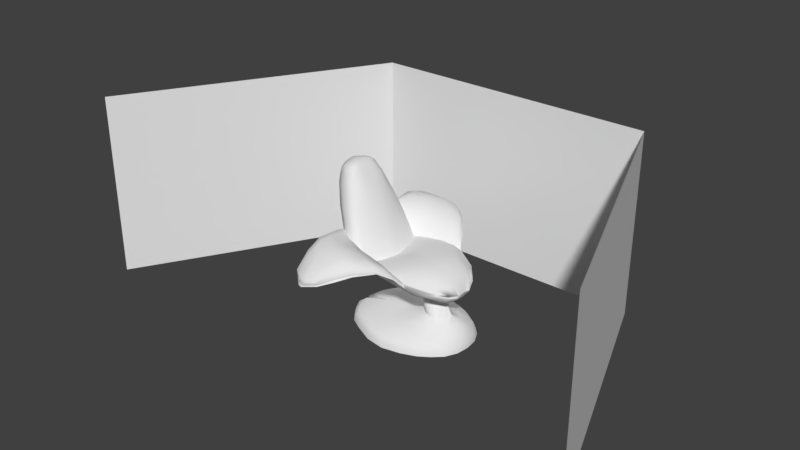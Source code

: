 # Source: Bananenstoel.blend  (saved by Blender 2.79.0; exported with 4.5.12 LTS)
import bpy
from mathutils import Matrix  # noqa: F401  (used for matrix-valued properties, if any)

bpy.ops.wm.read_factory_settings(use_empty=True)
scene = bpy.context.scene
scene.name = 'Scene'

# ---- collections
col_collection_1 = bpy.data.collections.new('Collection 1'); scene.collection.children.link(col_collection_1)

# ---- node groups
ng_auto_smooth = bpy.data.node_groups.new('Auto Smooth', 'GeometryNodeTree')
_s = ng_auto_smooth.interface.new_socket(name='Geometry', in_out='OUTPUT', socket_type='NodeSocketGeometry')
_s = ng_auto_smooth.interface.new_socket(name='Geometry', in_out='INPUT', socket_type='NodeSocketGeometry')
_s = ng_auto_smooth.interface.new_socket(name='Angle', in_out='INPUT', socket_type='NodeSocketFloat')
_s.subtype = 'ANGLE'
_s.min_value = 0.0
_s.max_value = 3.142
ng_auto_smooth.is_modifier = True
_N = ng_auto_smooth.nodes; _L = ng_auto_smooth.links
n0 = _N.new('NodeGroupOutput'); n0.name = 'Group Output'; n0.location = (480, -100)
n1 = _N.new('NodeGroupInput'); n1.name = 'Group Input'; n1.location = (-420, -300)
n2 = _N.new('NodeGroupInput'); n2.name = 'Group Input.001'; n2.location = (-60, -100)
n3 = _N.new('GeometryNodeSetShadeSmooth'); n3.name = 'Set Shade Smooth'; n3.location = (120, -100)
n3.domain = 'EDGE'
n4 = _N.new('GeometryNodeSetShadeSmooth'); n4.name = 'Set Shade Smooth.001'; n4.location = (300, -100)
n5 = _N.new('GeometryNodeInputMeshEdgeAngle'); n5.name = 'Edge Angle'; n5.location = (-420, -220)
n6 = _N.new('GeometryNodeInputEdgeSmooth'); n6.name = 'Is Edge Smooth'; n6.location = (-60, -160)
n7 = _N.new('GeometryNodeInputShadeSmooth'); n7.name = 'Is Face Smooth'; n7.location = (-240, -340)
n8 = _N.new('FunctionNodeBooleanMath'); n8.name = 'Boolean Math'; n8.location = (-60, -220)
n9 = _N.new('FunctionNodeCompare'); n9.name = 'Compare'; n9.location = (-240, -180)
n9.operation = 'LESS_EQUAL'
_L.new(n5.outputs[0], n9.inputs[0])
_L.new(n4.outputs[0], n0.inputs[0])
_L.new(n1.outputs[1], n9.inputs[1])
_L.new(n9.outputs[0], n8.inputs[0])
_L.new(n7.outputs[0], n8.inputs[1])
_L.new(n2.outputs[0], n3.inputs[0])
_L.new(n6.outputs[0], n3.inputs[1])
_L.new(n3.outputs[0], n4.inputs[0])
_L.new(n8.outputs[0], n3.inputs[2])
n0.is_active_output = True

# ---- world
world_world = bpy.data.worlds.new('World'); scene.world = world_world
world_world.color = (0.05088, 0.05088, 0.05088)
world_world.use_sun_shadow = False
world_world.sun_shadow_jitter_overblur = 0.0
world_world.cycles.sampling_method = 'MANUAL'

# ---- meshes
me_cube_003 = bpy.data.meshes.new('Cube.003')
me_cube_003.from_pydata([(-0.4532, -1.455, 1.36), (0.2013, -0.7201, 1.241), (0.1403, -0.8177, 1.324), (-1.172, -0.2455, 1.488), (-1.216, -1.223, 1.42), (-1.169, -0.541, 1.578), (-0.2512, -1.284, 1.443), (-1.209, -0.952, 1.525), (0.00707, -1.011, 1.443), (-0.6466, -1.634, 1.284), (-0.8697, -1.693, 1.233), (-0.9781, -1.652, 1.244), (-1.121, -1.55, 1.256), (-1.187, -1.414, 1.315), (-1.063, -0.4243, 1.591), (0.02467, -0.8474, 1.459), (-1.173, -1.25, 1.54), (-0.4846, -1.447, 1.482), (-1.148, -1.014, 1.674), (-0.8297, -1.685, 1.318), (-1.174, -1.417, 1.378), (-1.117, -1.552, 1.358), (-0.986, -1.64, 1.328), (-1.131, -0.6398, 1.659), (-0.05916, -1.001, 1.546), (-0.4481, -1.475, 1.38), (0.1714, -0.7247, 1.28), (0.1259, -0.8266, 1.351), (-1.173, -0.2412, 1.521), (-1.233, -1.229, 1.44), (-1.186, -0.5373, 1.607), (-0.256, -1.288, 1.474), (-1.185, -0.9382, 1.585), (0.006492, -1.008, 1.483), (-0.6573, -1.65, 1.303), (-0.8587, -1.701, 1.249), (-0.9783, -1.667, 1.26), (-1.121, -1.55, 1.275), (-1.203, -1.409, 1.339), (-0.9907, -0.575, 1.606), (-1.075, -1.322, 1.542), (-1.047, -1.083, 1.679), (-1.012, -0.8267, 1.683), (-0.6639, -0.7974, 1.577), (-0.8792, -1.372, 1.564), (-0.8061, -1.147, 1.673), (-0.7478, -0.982, 1.683), (-0.1822, -0.8531, 1.517), (-0.6506, -1.429, 1.529), (-0.4968, -1.23, 1.64), (-0.2838, -0.9954, 1.614), (-0.3076, -1.264, 1.558), (-0.6643, -1.626, 1.344), (-0.9507, -0.5371, 1.521), (-0.6025, -0.6724, 1.499), (-0.1366, -0.733, 1.435), (0.0232, -0.7424, 1.375), (-1.135, -0.1692, 1.329), (-1.162, -0.129, 1.352), (-0.06596, -0.5892, 1.147), (0.03987, -0.5811, 1.135), (-0.5845, -0.5394, 1.194), (-0.9727, -0.392, 1.26), (-1.106, -0.2018, 1.387), (-1.116, -0.1713, 1.401), (-0.06616, -0.5985, 1.187), (0.05191, -0.6095, 1.175), (-0.5847, -0.5351, 1.21), (-0.9329, -0.3959, 1.28), (0.2009, -0.6516, 1.206), (0.6202, -0.3385, 0.9752), (0.8204, -0.004761, 0.9336), (0.8326, -0.02499, 0.96), (0.5771, -0.4875, 1.098), (0.5633, -0.48, 1.037), (0.2672, -0.3722, 1.311), (0.2566, -0.004761, 1.349), (0.2358, -0.6598, 1.19), (0.5663, -0.004761, 1.273), (0.5207, -0.2696, 1.247), (0.3534, -0.601, 1.159), (0.7396, -0.1774, 0.9671), (0.2473, -0.1502, 1.324), (0.5435, -0.1372, 1.272), (-0.161, -0.5256, 1.275), (0.09085, -0.6707, 1.229), (-0.1421, -0.004761, 1.307), (-0.161, -0.1638, 1.306), (-0.6029, -0.5786, 1.214), (-0.569, -0.004761, 1.121), (-0.6761, -0.1746, 1.109), (0.6877, -0.3591, 1.048), (0.6111, -0.3679, 0.9853), (0.2517, -0.5202, 1.262), (0.4261, -0.4153, 1.201), (-0.129, -0.666, 1.245), (-0.3442, -0.6276, 1.234), (0.7633, -0.002287, 1.127), (0.7112, -0.2607, 1.142), (0.5147, -0.5186, 1.115), (0.7384, -0.1275, 1.139), (0.6176, -0.3886, 1.141), (-0.855, -0.4972, 1.268), (-1.328, -0.2377, 2.474), (-0.5976, -0.5249, 1.17), (-1.156, -0.2085, 2.517), (-0.6367, -0.5507, 1.201), (-1.202, -0.225, 2.518), (-1.3, -0.3136, 2.274), (-1.089, -0.2809, 2.36), (-1.14, -0.3128, 2.343), (-0.8016, -0.4569, 1.64), (-0.8465, -0.5196, 1.624), (-1.027, -0.5396, 1.607), (-1.066, -0.1764, 1.266), (-1.167, -0.1108, 2.582), (-1.274, -0.1016, 2.596), (-1.015, -0.1511, 2.363), (-1.468, -0.08964, 2.5), (-0.4777, -0.1362, 1.155), (-1.476, -0.1252, 2.248), (-1.271, -0.1751, 1.607), (-0.6929, -0.1372, 1.619), (-1.293, -0.2398, 2.5), (-0.6929, -0.5626, 1.233), (-1.188, -0.331, 2.325), (-0.9059, -0.5499, 1.599), (-1.368, -0.09193, 2.569), (-0.9957, -0.4329, 1.272), (-1.168, -0.1582, 2.559), (-1.24, -0.1744, 2.562), (-1.039, -0.216, 2.362), (-0.7378, -0.276, 1.628), (-1.446, -0.1562, 2.481), (-0.5198, -0.3306, 1.162), (-1.43, -0.2402, 2.257), (-1.17, -0.4429, 1.609), (-1.35, -0.1819, 2.546), (-1.492, 0.01187, 2.517), (-0.4719, -0.04078, 1.147), (-1.508, -0.01995, 2.246), (-0.6675, -0.03553, 1.594), (-1.27, -0.05445, 1.607), (-1.085, -0.06087, 1.265), (-1.194, -0.02663, 2.603), (-1.306, -0.006362, 2.61), (-1.008, -0.05565, 2.368), (-1.398, 0.008287, 2.59), (-1.311, -0.2786, 2.37), (-1.126, -0.2426, 2.433), (-1.172, -0.2663, 2.425), (-1.487, -0.1116, 2.371), (-1.09, -0.1324, 2.465), (-1.239, -0.2822, 2.408), (-1.446, -0.1981, 2.365), (-1.103, -0.1869, 2.453), (-1.088, -0.04566, 2.477), (-1.52, -0.009953, 2.376), (-1.17, -0.4425, 1.935), (-0.9322, -0.3811, 2.002), (-0.9843, -0.4318, 1.984), (-1.396, -0.1465, 1.921), (-0.8337, -0.1419, 1.993), (-1.043, -0.4578, 1.96), (-1.318, -0.3505, 1.927), (-0.8706, -0.2507, 1.997), (-0.8166, -0.03473, 1.983), (-1.414, -0.02393, 1.919), (-0.946, -0.4892, 0.01081), (-0.8934, -0.435, 0.1771), (-1.108, -0.2933, -0.001347), (-1.024, -0.232, 0.173), (0.8165, -0.3691, -0.007065), (0.5084, -0.08302, 0.4285), (-0.7373, -0.6075, 0.008272), (-0.4221, -0.7537, -0.0004275), (0.4809, -0.6347, -0.007065), (0.4389, -0.5725, 0.1603), (-0.4087, -0.6888, 0.1665), (-0.7032, -0.5459, 0.1747), (-0.9667, -0.009294, -0.007004), (-0.6548, -0.3805, 0.2258), (-0.3313, -0.4453, 0.2546), (0.4394, -0.1453, 0.4465), (0.5714, -0.4363, -0.007005), (-0.3313, -0.4453, -0.006942), (-0.7077, -0.4453, -0.006942), (-0.9318, -0.4745, 0.09387), (0.7992, -0.3601, 0.07629), (-1.091, -0.2825, 0.08192), (0.4695, -0.6179, 0.07629), (-0.4185, -0.7361, 0.08282), (-0.7281, -0.5909, 0.09138), (-0.09514, -0.8016, -0.005618), (-0.1015, -0.7361, 0.1616), (0.2669, -0.1032, 0.4501), (0.0171, -0.4453, -0.006942), (-0.09687, -0.7839, 0.07772), (0.7013, -0.378, 0.182), (0.3999, -0.4317, 0.2481), (-0.09639, -0.4453, 0.2639), (0.5834, -0.1966, 0.351), (0.4043, -0.2741, 0.3816), (0.159, -0.1854, 0.4006), (0.2655, -0.1263, 0.6373), (0.4039, -0.0727, 0.639), (0.09161, -0.03474, 0.6365), (0.2335, -0.7333, -0.006943), (0.2237, -0.4409, 0.2592), (0.2328, -0.658, 0.1604), (0.2361, -0.4502, -0.00696), (0.2264, -0.7158, 0.07641), (0.3379, -0.138, 0.4523), (0.2854, -0.2874, 0.3866), (0.1975, -0.1136, 0.6369), (0.08719, -0.08134, 0.7194), (-1.25, -0.2168, 1.522), (0.08879, -0.8381, 1.381), (0.2316, -0.1146, 0.4516), (0.3787, -0.1567, 0.4573), (0.5041, -0.08402, 0.4348), (0.3165, -0.1535, 0.4609), (-1.21, -1.223, 1.455), (-0.4892, -1.447, 1.417), (-1.177, -0.9979, 1.582), (-0.8641, -1.692, 1.242), (-1.188, -1.405, 1.332), (-1.114, -1.55, 1.296), (-0.985, -1.638, 1.265), (-1.171, -0.6071, 1.586), (-0.06602, -0.9937, 1.496), (-0.04795, -0.02168, 0.7169), (0.2465, -0.08573, 0.7308), (0.1831, -0.09994, 0.7237), (0.3584, -0.04234, 0.732), (0.5522, -0.1734, 0.805), (0.2583, -0.3223, 0.8827), (-0.4976, -0.1661, 0.9228), (-1.009, -0.3864, 1.224), (-0.4795, -1.213, 1.406), (-0.6847, -1.457, 1.322), (-0.2222, -0.7966, 1.333), (-0.1419, -0.6171, 1.134), (-0.4354, -1.465, 1.335), (-0.572, -0.5953, 1.172), (0.05765, -0.2991, 0.8906), (-0.194, -0.2699, 0.9004), (0.2341, -0.632, 1.108), (-0.6282, -0.776, 1.369), (-1.147, -0.5673, 1.349), (0.156, -0.8115, 1.307), (-1.218, -0.2545, 1.4), (-0.8929, -1.447, 1.302), (-1.18, -1.439, 1.228), (-1.229, -1.231, 1.376), (-1.199, -0.8068, 1.383), (-0.7805, -1.198, 1.431), (-1.227, -0.5112, 1.481), (-0.2313, -1.284, 1.421), (-0.3016, -0.9465, 1.431), (-1.205, -1.116, 1.356), (-0.6774, -0.9276, 1.464), (-1.225, -0.9169, 1.489), (0.01021, -1.011, 1.441), (-0.6326, -1.634, 1.264), (-0.8977, -1.701, 1.193), (-0.9617, -1.684, 1.193), (-1.119, -1.549, 1.213), (-1.2, -1.41, 1.277), (0.5537, -0.4875, 1.026), (-0.3104, -1.259, 1.527), (-0.6669, -1.631, 1.325), (0.5771, -0.4875, 1.098), (-1.226, -0.07327, -0.007065), (-1.069, -0.02433, 0.175), (0.9139, -0.1696, -0.007065), (0.7854, -0.1617, 0.2378), (-0.3313, -0.1953, -0.006942), (0.5877, -0.1908, -0.007005), (-1.208, -0.06873, 0.07629), (0.8966, -0.1651, 0.102), (0.0171, -0.1953, -0.006942), (0.5745, -0.01417, 0.4388), (0.68, -0.1107, 0.339), (0.4545, -0.009012, 0.6466), (0.2361, -0.1977, -0.00696), (0.5746, -0.01467, 0.4445), (0.757, -0.2517, 0.9335), (-0.8511, -0.2934, 1.059), (0.2933, -0.5235, 0.9698), (-0.4272, -0.4725, 1.017), (0.5769, -0.3853, 0.9256), (-0.0369, -0.5017, 0.9893), (0.7151, -0.2195, 0.8485), (0.2758, -0.4229, 0.9263), (0.5983, -0.2645, 0.8418), (0.8253, -0.09853, 0.8977), (0.8366, -0.09853, 0.9702), (-0.6744, -0.2298, 0.9911), (-0.3106, -0.3712, 0.9586), (0.01038, -0.4004, 0.9399), (0.7219, -0.0753, 0.8009), (0.6594, -0.5146, -0.007065), (0.6095, -0.4013, 0.2108), (0.6128, -0.4462, 0.173), (0.703, -0.4151, -0.007035), (0.6467, -0.5004, 0.07629), (0.4739, -0.1142, 0.4375), (0.527, -0.238, 0.3619), (0.3617, -0.1046, 0.6384), (0.4661, -0.1216, 0.4446), (0.7376, -0.1802, -0.007035), (-0.03383, -0.1601, 0.7804), (0.4957, -0.08843, 0.7511), (0.283, -0.1854, 0.7824), (-0.2695, -0.06858, 0.7876), (0.1484, -0.1873, 0.7798), (-1.237, -0.2168, 1.537), (-1.158, -0.6071, 1.601), (-1.177, -0.2168, 1.536), (-1.098, -0.6071, 1.6), (-0.4513, 1.569, 1.36), (0.1957, 0.8253, 1.24), (0.1324, 0.9298, 1.332), (-1.172, 0.3549, 1.488), (-1.218, 1.332, 1.42), (-1.181, 0.604, 1.569), (-0.2476, 1.389, 1.443), (-1.199, 1.014, 1.534), (0.004383, 1.117, 1.448), (-0.6491, 1.745, 1.287), (-0.8697, 1.802, 1.234), (-0.9784, 1.76, 1.242), (-1.121, 1.659, 1.256), (-1.188, 1.519, 1.32), (-1.063, 0.5336, 1.591), (0.02467, 0.9567, 1.459), (-1.173, 1.36, 1.54), (-0.4846, 1.557, 1.482), (-1.148, 1.124, 1.674), (-0.8297, 1.794, 1.318), (-1.174, 1.526, 1.378), (-1.117, 1.661, 1.358), (-0.986, 1.75, 1.328), (-1.131, 0.7492, 1.659), (-0.05916, 1.111, 1.546), (-0.4616, 1.584, 1.376), (0.1714, 0.8341, 1.28), (0.1204, 0.936, 1.351), (-1.173, 0.3506, 1.521), (-1.233, 1.338, 1.44), (-1.205, 0.6101, 1.588), (-0.2525, 1.392, 1.474), (-1.203, 1.02, 1.554), (-0.009882, 1.12, 1.483), (-0.6594, 1.759, 1.303), (-0.8657, 1.805, 1.25), (-0.9786, 1.762, 1.258), (-1.121, 1.66, 1.275), (-1.203, 1.519, 1.339), (-0.9907, 0.6843, 1.606), (-1.075, 1.431, 1.587), (-1.047, 1.193, 1.69), (-1.012, 0.9361, 1.707), (-0.6639, 0.9068, 1.577), (-0.8792, 1.481, 1.564), (-0.8061, 1.257, 1.673), (-0.7478, 1.091, 1.683), (-0.1822, 0.9625, 1.517), (-0.6506, 1.538, 1.529), (-0.4968, 1.34, 1.64), (-0.2838, 1.105, 1.614), (-0.3076, 1.374, 1.558), (-0.6643, 1.735, 1.344), (-0.9507, 0.6465, 1.521), (-0.6025, 0.7818, 1.499), (-0.1366, 0.8423, 1.435), (0.0232, 0.8518, 1.375), (-1.135, 0.2785, 1.329), (-1.162, 0.2384, 1.352), (-0.06596, 0.6986, 1.147), (0.03987, 0.6904, 1.135), (-0.5845, 0.6488, 1.194), (-0.9727, 0.5014, 1.26), (-1.106, 0.3112, 1.387), (-1.116, 0.2807, 1.401), (-0.06616, 0.7079, 1.187), (0.05191, 0.7189, 1.175), (-0.5847, 0.6445, 1.21), (-0.9329, 0.5052, 1.28), (0.2009, 0.7609, 1.206), (0.6202, 0.4479, 0.9752), (0.7804, 0.3611, 1.006), (0.8204, 0.1141, 0.9511), (0.8315, 0.1092, 0.9565), (0.786, 0.05468, 0.9669), (0.5739, 0.5969, 1.1), (0.5633, 0.5671, 1.037), (0.2672, 0.4816, 1.311), (0.2566, 0.1141, 1.349), (0.2568, 0.05468, 1.347), (0.2358, 0.7691, 1.186), (0.5663, 0.1141, 1.273), (0.5786, 0.05468, 1.269), (0.5207, 0.379, 1.247), (0.3534, 0.7083, 1.154), (0.7396, 0.2868, 0.9671), (0.2473, 0.2595, 1.324), (0.5435, 0.2466, 1.272), (-0.161, 0.635, 1.275), (0.09085, 0.7801, 1.229), (-0.1421, 0.1141, 1.307), (-0.1419, 0.05468, 1.301), (-0.161, 0.2731, 1.306), (-0.6029, 0.688, 1.214), (-0.569, 0.1141, 1.121), (-0.569, 0.05468, 1.114), (-0.6761, 0.284, 1.109), (0.685, 0.4713, 1.049), (0.6111, 0.4772, 0.9853), (0.2517, 0.6296, 1.262), (0.4261, 0.5247, 1.201), (-0.129, 0.7753, 1.245), (-0.3442, 0.737, 1.234), (0.7633, 0.1116, 1.127), (0.7701, 0.05468, 1.118), (0.7112, 0.37, 1.142), (0.5771, 0.5969, 1.098), (0.7384, 0.2368, 1.139), (0.6176, 0.498, 1.141), (-0.855, 0.6066, 1.268), (-1.328, 0.347, 2.474), (-0.5976, 0.6342, 1.17), (-1.156, 0.3179, 2.517), (-0.6367, 0.66, 1.201), (-1.202, 0.3344, 2.518), (-1.3, 0.423, 2.274), (-1.089, 0.3902, 2.36), (-1.14, 0.4222, 2.343), (-1.007, 0.05468, 2.372), (-1.103, 0.05468, 1.263), (-1.208, 0.05468, 2.605), (-1.321, 0.05468, 2.61), (-1.496, 0.05468, 2.517), (-0.466, 0.05468, 1.139), (-1.522, 0.05468, 2.247), (-0.8016, 0.5663, 1.64), (-0.8465, 0.629, 1.624), (-0.642, 0.05468, 1.57), (-1.027, 0.649, 1.607), (-1.27, 0.05468, 1.606), (-1.066, 0.2858, 1.266), (-1.167, 0.2202, 2.582), (-1.274, 0.2109, 2.596), (-1.015, 0.2604, 2.363), (-1.468, 0.199, 2.5), (-0.4777, 0.2456, 1.155), (-1.476, 0.2345, 2.248), (-1.271, 0.2844, 1.607), (-0.6929, 0.2466, 1.619), (-1.293, 0.3491, 2.5), (-0.6929, 0.6719, 1.233), (-1.188, 0.4403, 2.325), (-1.416, 0.05468, 2.589), (-0.9059, 0.6593, 1.599), (-1.368, 0.2013, 2.569), (-0.9957, 0.5422, 1.272), (-1.168, 0.2676, 2.559), (-1.24, 0.2838, 2.562), (-1.039, 0.3253, 2.362), (-0.7378, 0.3853, 1.628), (-1.446, 0.2656, 2.481), (-0.5198, 0.4399, 1.162), (-1.43, 0.3496, 2.257), (-1.17, 0.5522, 1.609), (-1.35, 0.2912, 2.546), (-1.492, 0.09749, 2.517), (-0.4719, 0.1501, 1.147), (-1.508, 0.1293, 2.246), (-0.6675, 0.1449, 1.594), (-1.27, 0.1638, 1.607), (-1.085, 0.1702, 1.265), (-1.194, 0.136, 2.603), (-1.306, 0.1157, 2.61), (-1.008, 0.165, 2.368), (-1.398, 0.1011, 2.59), (-1.311, 0.388, 2.37), (-1.126, 0.352, 2.433), (-1.172, 0.3756, 2.425), (-1.529, 0.05468, 2.377), (-1.487, 0.221, 2.371), (-1.09, 0.2418, 2.465), (-1.091, 0.05468, 2.48), (-1.239, 0.3915, 2.408), (-1.446, 0.3074, 2.365), (-1.103, 0.2962, 2.453), (-1.088, 0.155, 2.477), (-1.52, 0.1193, 2.376), (-1.17, 0.5518, 1.935), (-0.9322, 0.4905, 2.002), (-0.9843, 0.5411, 1.984), (-0.8031, 0.05468, 1.973), (-1.422, 0.05468, 1.92), (-1.396, 0.2559, 1.921), (-0.8337, 0.2513, 1.993), (-1.043, 0.5671, 1.96), (-1.318, 0.4599, 1.927), (-0.8706, 0.36, 1.997), (-0.8166, 0.1441, 1.983), (-1.414, 0.1333, 1.919), (-0.946, 0.5985, 0.01081), (-0.8934, 0.5444, 0.1771), (-1.108, 0.4027, -0.001347), (-1.024, 0.3414, 0.173), (-0.7077, 0.05468, 0.2315), (0.8165, 0.4785, -0.007065), (0.9405, 0.05468, -0.007065), (0.6304, 0.05468, 0.4446), (0.5084, 0.1924, 0.4285), (-0.7373, 0.7169, 0.008272), (-0.4221, 0.863, -0.0004275), (0.4809, 0.7441, -0.007065), (0.4389, 0.6819, 0.1603), (-0.4087, 0.7982, 0.1665), (-0.7032, 0.6552, 0.1747), (-0.9667, 0.1187, -0.007004), (-0.3313, 0.05468, 0.2586), (-0.6548, 0.4899, 0.2258), (-0.3313, 0.5547, 0.2546), (0.4394, 0.2547, 0.4465), (0.6039, 0.05468, -0.007005), (-0.3313, 0.05468, -0.006942), (-0.7077, 0.05468, -0.006942), (0.5714, 0.5457, -0.007005), (-0.3313, 0.5547, -0.006942), (-0.7077, 0.5547, -0.006942), (-0.9318, 0.5839, 0.09387), (0.9232, 0.05468, 0.1278), (0.7992, 0.4694, 0.07629), (-1.091, 0.3918, 0.08192), (0.4695, 0.7273, 0.07629), (-0.4185, 0.8455, 0.08282), (-0.7281, 0.7002, 0.09138), (-0.09514, 0.911, -0.005618), (-0.1015, 0.8454, 0.1616), (-0.1557, 0.05468, 0.29), (0.2669, 0.2125, 0.4501), (0.0171, 0.05468, -0.006942), (0.0171, 0.5547, -0.006942), (-0.09687, 0.8933, 0.07772), (0.8382, 0.05468, 0.2649), (0.7013, 0.4874, 0.182), (0.3999, 0.541, 0.2481), (-0.09639, 0.5547, 0.2639), (0.1403, 0.05468, 0.4859), (0.7435, 0.05468, 0.3662), (0.5834, 0.306, 0.351), (0.4043, 0.3835, 0.3816), (0.159, 0.2948, 0.4006), (0.04415, 0.05468, 0.3956), (0.4898, 0.05468, 0.6542), (0.06968, 0.05468, 0.6363), (0.2655, 0.2357, 0.6373), (0.4039, 0.1821, 0.639), (0.09161, 0.1441, 0.6365), (-0.1788, 0.05468, 0.7575), (-1.198, 0.05468, 1.39), (0.2335, 0.8426, -0.006943), (0.2237, 0.5503, 0.2592), (0.2328, 0.7674, 0.1604), (0.2361, 0.05468, -0.00696), (0.2361, 0.5595, -0.00696), (0.2264, 0.8252, 0.07641), (0.3379, 0.2474, 0.4523), (0.2854, 0.3968, 0.3866), (0.1975, 0.2229, 0.6369), (0.08719, 0.1907, 0.7194), (-1.25, 0.3262, 1.522), (0.08879, 0.9474, 1.376), (0.63, 0.05468, 0.4541), (0.2316, 0.2239, 0.4516), (0.1407, 0.05468, 0.4846), (0.3787, 0.2661, 0.4573), (0.5041, 0.1934, 0.4348), (0.3165, 0.2629, 0.4609), (-1.21, 1.332, 1.455), (-0.4892, 1.557, 1.417), (-1.177, 1.107, 1.582), (-0.8641, 1.802, 1.242), (-1.188, 1.514, 1.332), (-1.114, 1.66, 1.296), (-0.985, 1.747, 1.265), (-1.171, 0.7165, 1.586), (-0.06602, 1.103, 1.496), (-0.04795, 0.131, 0.7169), (0.2465, 0.1951, 0.7308), (0.1831, 0.2093, 0.7237), (0.3584, 0.1517, 0.732), (0.5522, 0.2827, 0.805), (0.2583, 0.4317, 0.8827), (-0.604, 0.05468, 0.9116), (-1.144, 0.05468, 1.272), (-0.4976, 0.2754, 0.9228), (-1.009, 0.4957, 1.224), (0.8081, 0.05468, 0.8619), (-0.4795, 1.322, 1.406), (-0.6847, 1.567, 1.322), (-0.2222, 0.906, 1.333), (-0.1419, 0.7265, 1.134), (-0.4354, 1.574, 1.335), (-0.572, 0.7046, 1.172), (0.05765, 0.4084, 0.8906), (-0.194, 0.3793, 0.9004), (0.2341, 0.7413, 1.108), (-0.6282, 0.8854, 1.369), (-1.147, 0.6767, 1.349), (0.156, 0.9209, 1.307), (-1.218, 0.3639, 1.4), (-0.8929, 1.556, 1.302), (-1.18, 1.549, 1.228), (-1.229, 1.341, 1.376), (-1.199, 0.9162, 1.383), (-0.7805, 1.307, 1.431), (-1.227, 0.6205, 1.481), (-0.2313, 1.394, 1.421), (-0.3016, 1.056, 1.431), (-1.205, 1.226, 1.356), (-0.6774, 1.037, 1.464), (-1.225, 1.026, 1.489), (0.01021, 1.12, 1.441), (-0.6326, 1.744, 1.264), (-0.8977, 1.81, 1.193), (-0.9617, 1.793, 1.193), (-1.119, 1.658, 1.213), (-1.2, 1.519, 1.277), (0.5537, 0.5969, 1.026), (-0.3104, 1.368, 1.527), (-0.6669, 1.74, 1.325), (0.5771, 0.5969, 1.098), (0.2358, 0.7691, 1.186), (-1.226, 0.1826, -0.007065), (-1.069, 0.1337, 0.175), (0.9139, 0.279, -0.007065), (0.7854, 0.271, 0.2378), (-0.3313, 0.3047, -0.006942), (0.5877, 0.3002, -0.007005), (-1.208, 0.1781, 0.07629), (0.8966, 0.2745, 0.102), (0.0171, 0.3047, -0.006942), (0.5745, 0.1235, 0.4388), (0.68, 0.2201, 0.339), (0.4545, 0.1184, 0.6466), (0.2361, 0.3071, -0.00696), (0.5746, 0.124, 0.4445), (0.3948, 0.05468, 0.7434), (0.652, 0.05468, 0.7687), (0.757, 0.3611, 0.9335), (-0.9892, 0.05468, 1.081), (-0.8511, 0.4028, 1.059), (0.2933, 0.6329, 0.9698), (-0.4272, 0.5818, 1.017), (0.5769, 0.4946, 0.9256), (-0.0369, 0.611, 0.9893), (0.7151, 0.3289, 0.8485), (0.2758, 0.5323, 0.9263), (0.5983, 0.3738, 0.8418), (0.8253, 0.2079, 0.8977), (0.8366, 0.2079, 0.9702), (-0.7966, 0.05468, 0.996), (-0.6744, 0.3391, 0.9911), (-0.3106, 0.4806, 0.9586), (0.01038, 0.5097, 0.9399), (0.7219, 0.1847, 0.8009), (0.6594, 0.624, -0.007065), (0.6095, 0.5107, 0.2108), (0.6128, 0.5555, 0.173), (0.7722, 0.05468, -0.007035), (0.703, 0.5245, -0.007035), (0.6467, 0.6097, 0.07629), (0.4739, 0.2235, 0.4375), (0.527, 0.3473, 0.3619), (0.3617, 0.2139, 0.6384), (0.4661, 0.231, 0.4446), (0.7376, 0.2896, -0.007035), (-0.4201, 0.05468, 0.816), (-0.03383, 0.2695, 0.7804), (0.4957, 0.1978, 0.7511), (0.283, 0.2947, 0.7824), (-0.2695, 0.1779, 0.7876), (0.1484, 0.2967, 0.7798), (0.5667, 0.05468, 0.7454), (-1.186, 0.05468, 1.405), (-1.237, 0.3262, 1.537), (-1.158, 0.7165, 1.601), (-1.125, 0.05468, 1.404), (-1.177, 0.3262, 1.536), (-1.098, 0.7165, 1.6), (0.2358, -0.6598, 1.19), (0.7804, -0.2517, 1.006), (0.8283, 0.05468, 0.9489), (0.5357, 0.546, 1.017), (0.2264, 0.7022, 1.1), (0.7199, 0.3324, 0.9328), (0.7709, 0.1935, 0.9753), (0.5357, -0.4367, 1.033), (0.1178, -0.6269, 1.166), (0.7199, -0.223, 0.9487), (0.7709, -0.08417, 0.9753), (0.7633, 0.05468, 0.9434)], [], [(56, 15, 27, 26), (52, 19, 35, 34), (15, 24, 33, 27), (17, 52, 34, 25), (18, 16, 40, 41), (51, 17, 25, 31), (18, 23, 30, 32), (20, 16, 29, 38), (23, 14, 28, 30), (23, 18, 41, 42), (24, 51, 31, 33), (19, 22, 36, 35), (16, 18, 32, 29), (22, 21, 37, 36), (21, 20, 38, 37), (16, 20, 21, 40), (14, 23, 42, 39), (14, 39, 53), (42, 41, 45, 46), (40, 21, 22, 44), (41, 40, 44, 45), (39, 42, 46, 43), (53, 39, 43, 54), (46, 45, 49, 50), (43, 46, 50, 47), (44, 22, 19, 48), (54, 43, 47, 55), (45, 44, 48, 49), (50, 49, 51, 24), (47, 50, 24, 15), (48, 19, 52, 17), (55, 47, 15, 56), (49, 48, 17, 51), (55, 56, 66, 65), (10, 9, 34, 35), (12, 11, 36, 37), (11, 10, 35, 36), (4, 13, 38, 29), (3, 5, 30, 28), (9, 0, 25, 34), (0, 6, 31, 25), (13, 12, 37, 38), (2, 1, 26, 27), (7, 4, 29, 32), (5, 7, 32, 30), (6, 8, 33, 31), (8, 2, 27, 33), (697, 60, 66, 69), (62, 57, 63, 68), (57, 58, 64, 63), (60, 59, 65, 66), (59, 61, 67, 65), (61, 62, 68, 67), (56, 26, 69, 66), (54, 55, 65, 67), (26, 1, 697, 69), (53, 54, 67, 68), (14, 53, 68, 63), (81, 297, 698, 70), (92, 91, 73, 74), (395, 699, 72, 71), (94, 93, 77, 80), (403, 400, 76, 78), (83, 82, 75, 79), (100, 83, 79, 98), (425, 403, 78, 97), (101, 94, 80, 99), (97, 78, 83, 100), (78, 76, 82, 83), (71, 72, 297, 81), (76, 86, 87, 82), (93, 95, 85, 77), (400, 412, 86, 76), (82, 87, 84, 75), (86, 89, 90, 87), (412, 416, 89, 86), (87, 90, 88, 84), (84, 88, 96, 95), (75, 84, 95, 93), (98, 79, 94, 101), (79, 75, 93, 94), (70, 698, 91, 92), (698, 98, 101, 91), (72, 97, 100, 297), (91, 101, 99, 73), (699, 425, 97, 72), (297, 100, 98, 698), (155, 129, 105, 149), (153, 123, 103, 148), (137, 133, 103, 123), (129, 130, 107, 105), (149, 105, 107, 150), (159, 109, 110, 160), (163, 125, 108, 158), (165, 131, 109, 159), (167, 140, 445, 502), (157, 138, 443, 489), (143, 142, 450, 440), (134, 132, 111, 104), (124, 126, 113, 102), (104, 111, 112, 106), (139, 141, 122, 119), (128, 136, 121, 114), (154, 133, 118, 151), (164, 135, 120, 161), (166, 146, 117, 162), (144, 145, 116, 115), (147, 138, 118, 127), (156, 144, 115, 152), (145, 147, 127, 116), (106, 112, 126, 124), (160, 110, 125, 163), (130, 137, 123, 107), (150, 107, 123, 153), (116, 127, 137, 130), (158, 108, 135, 164), (148, 103, 133, 154), (102, 113, 136, 128), (119, 122, 132, 134), (162, 117, 131, 165), (115, 116, 130, 129), (127, 118, 133, 137), (152, 115, 129, 155), (442, 463, 147, 145), (492, 441, 144, 156), (463, 443, 138, 147), (441, 442, 145, 144), (501, 439, 146, 166), (444, 448, 141, 139), (114, 121, 142, 143), (151, 118, 138, 157), (161, 120, 140, 167), (120, 151, 157, 140), (439, 492, 156, 146), (117, 152, 155, 131), (108, 148, 154, 135), (110, 150, 153, 125), (146, 156, 152, 117), (135, 154, 151, 120), (140, 157, 489, 445), (109, 149, 150, 110), (125, 153, 148, 108), (131, 155, 149, 109), (121, 161, 167, 142), (448, 501, 166, 141), (122, 162, 165, 132), (113, 158, 164, 136), (112, 160, 163, 126), (141, 166, 162, 122), (136, 164, 161, 121), (142, 167, 502, 450), (132, 165, 159, 111), (126, 163, 158, 113), (111, 159, 160, 112), (192, 179, 169, 187), (305, 172, 302), (181, 171, 169, 179), (311, 275, 172, 305), (280, 276, 198, 188), (187, 169, 171, 189), (180, 273, 279, 274), (180, 532, 186), (532, 277, 185, 186), (285, 278, 184, 210), (514, 274, 171, 181), (581, 218, 206, 561), (545, 526, 182, 200), (303, 199, 177, 304), (200, 182, 178, 194), (182, 181, 179, 178), (170, 186, 174, 168), (186, 185, 175, 174), (210, 184, 176, 207), (306, 304, 177, 190), (197, 194, 178, 191), (191, 178, 179, 192), (175, 191, 192, 174), (193, 197, 191, 175), (302, 306, 190, 176), (274, 514, 532, 180), (168, 187, 189, 170), (275, 280, 188, 172), (174, 192, 187, 168), (198, 304, 306, 188), (207, 211, 197, 193), (211, 209, 194, 197), (185, 196, 193, 175), (208, 200, 194, 209), (277, 281, 196, 185), (283, 201, 198, 276), (308, 202, 199, 303), (213, 203, 200, 208), (526, 514, 181, 182), (203, 559, 545, 200), (212, 195, 203, 213), (307, 183, 202, 308), (282, 173, 201, 283), (195, 554, 559, 203), (221, 219, 204, 214), (310, 220, 205, 309), (286, 579, 560, 284), (214, 204, 233, 215), (530, 676, 311, 278), (309, 232, 233, 204), (183, 307, 310, 219), (205, 284, 654, 234), (218, 221, 214, 206), (183, 212, 213, 202), (202, 213, 208, 199), (199, 208, 209, 177), (190, 177, 209, 211), (176, 190, 211, 207), (196, 210, 207, 193), (281, 285, 210, 196), (206, 214, 215, 231), (697, 217, 250, 247), (271, 225, 265, 264), (217, 230, 263, 250), (223, 271, 264, 243), (216, 566, 601, 251), (270, 223, 243, 258), (195, 212, 221, 218), (282, 517, 579, 286), (307, 173, 220, 310), (212, 183, 219, 221), (561, 206, 231, 565), (224, 229, 257, 262), (226, 222, 254, 268), (229, 216, 251, 257), (554, 195, 218, 581), (272, 697, 247, 269), (230, 270, 258, 263), (225, 228, 266, 265), (698, 272, 269, 287), (222, 224, 262, 254), (228, 227, 267, 266), (227, 226, 268, 267), (301, 296, 287, 293), (289, 291, 269, 247), (292, 289, 247, 242), (288, 290, 244, 238), (290, 292, 242, 244), (316, 314, 236, 245), (657, 288, 238, 601), (315, 312, 246, 237), (314, 313, 235, 236), (238, 244, 248, 249), (247, 250, 241, 242), (242, 241, 248, 244), (684, 315, 237, 600), (312, 316, 245, 246), (260, 256, 252, 253), (239, 258, 243, 240), (601, 238, 249, 251), (256, 239, 240, 252), (261, 259, 239, 256), (262, 260, 253, 254), (259, 263, 258, 239), (255, 261, 256, 260), (257, 255, 260, 262), (240, 243, 264, 265), (252, 240, 265, 266), (253, 252, 266, 267), (249, 248, 261, 255), (241, 250, 263, 259), (254, 253, 267, 268), (248, 241, 259, 261), (313, 690, 655, 235), (291, 293, 287, 269), (297, 698, 287, 296), (173, 282, 286, 220), (547, 570, 285, 281), (220, 286, 284, 205), (517, 282, 283, 555), (555, 283, 276, 550), (531, 547, 281, 277), (516, 537, 280, 275), (170, 189, 279, 273), (570, 530, 278, 285), (532, 531, 277), (273, 180, 186, 170), (189, 171, 274, 279), (537, 550, 276, 280), (676, 516, 275, 311), (251, 249, 255, 257), (295, 301, 293, 291), (668, 298, 288, 657), (299, 300, 292, 290), (298, 299, 290, 288), (300, 294, 289, 292), (294, 295, 291, 289), (236, 235, 295, 294), (245, 236, 294, 300), (237, 246, 299, 298), (246, 245, 300, 299), (600, 237, 298, 668), (235, 655, 301, 295), (699, 297, 296, 604), (655, 604, 296, 301), (219, 310, 309, 204), (284, 560, 654), (173, 307, 308, 201), (201, 308, 303, 198), (198, 303, 304), (278, 311, 305, 184), (184, 305, 302, 176), (205, 234, 232, 309), (234, 654, 690, 313), (215, 233, 316, 312), (565, 231, 315, 684), (232, 234, 313, 314), (231, 215, 312, 315), (233, 232, 314, 316), (188, 306, 302, 172), (566, 216, 317, 691), (216, 229, 318, 317), (691, 317, 319, 694), (317, 318, 320, 319), (377, 347, 348, 336), (373, 355, 356, 340), (336, 348, 354, 345), (338, 346, 355, 373), (339, 362, 361, 337), (372, 352, 346, 338), (339, 353, 351, 344), (341, 359, 350, 337), (344, 351, 349, 335), (344, 363, 362, 339), (345, 354, 352, 372), (340, 356, 357, 343), (337, 350, 353, 339), (343, 357, 358, 342), (342, 358, 359, 341), (337, 361, 342, 341), (335, 360, 363, 344), (335, 374, 360), (363, 367, 366, 362), (361, 365, 343, 342), (362, 366, 365, 361), (360, 364, 367, 363), (374, 375, 364, 360), (367, 371, 370, 366), (364, 368, 371, 367), (365, 369, 340, 343), (375, 376, 368, 364), (366, 370, 369, 365), (371, 345, 372, 370), (368, 336, 345, 371), (369, 338, 373, 340), (376, 377, 336, 368), (370, 372, 338, 369), (376, 386, 387, 377), (331, 356, 355, 330), (333, 358, 357, 332), (332, 357, 356, 331), (325, 350, 359, 334), (324, 349, 351, 326), (330, 355, 346, 321), (321, 346, 352, 327), (334, 359, 358, 333), (323, 348, 347, 322), (328, 353, 350, 325), (326, 351, 353, 328), (327, 352, 354, 329), (329, 354, 348, 323), (639, 390, 387, 381), (383, 389, 384, 378), (378, 384, 385, 379), (381, 387, 386, 380), (380, 386, 388, 382), (382, 388, 389, 383), (377, 387, 390, 347), (375, 388, 386, 376), (347, 390, 639, 322), (374, 389, 388, 375), (335, 384, 389, 374), (406, 391, 392, 667), (419, 397, 396, 418), (395, 393, 394, 699), (421, 405, 401, 420), (403, 402, 399, 400), (408, 404, 398, 407), (428, 426, 404, 408), (425, 424, 402, 403), (429, 427, 405, 421), (424, 428, 408, 402), (402, 408, 407, 399), (393, 406, 667, 394), (399, 407, 413, 411), (420, 401, 410, 422), (400, 399, 411, 412), (407, 398, 409, 413), (411, 413, 417, 415), (412, 411, 415, 416), (413, 409, 414, 417), (409, 422, 423, 414), (398, 420, 422, 409), (426, 429, 421, 404), (404, 421, 420, 398), (391, 419, 418, 392), (392, 418, 429, 426), (394, 667, 428, 424), (418, 396, 427, 429), (699, 394, 424, 425), (667, 392, 426, 428), (495, 487, 433, 467), (493, 486, 431, 460), (475, 460, 431, 471), (467, 433, 435, 468), (487, 488, 435, 433), (499, 500, 438, 437), (505, 498, 436, 462), (507, 499, 437, 469), (509, 502, 445, 478), (497, 489, 443, 476), (481, 440, 450, 480), (472, 432, 446, 470), (461, 430, 449, 464), (432, 434, 447, 446), (477, 456, 459, 479), (466, 451, 458, 474), (494, 490, 455, 471), (506, 503, 457, 473), (508, 504, 454, 484), (482, 452, 453, 483), (485, 465, 455, 476), (496, 491, 452, 482), (483, 453, 465, 485), (434, 461, 464, 447), (500, 505, 462, 438), (468, 435, 460, 475), (488, 493, 460, 435), (453, 468, 475, 465), (498, 506, 473, 436), (486, 494, 471, 431), (430, 466, 474, 449), (456, 472, 470, 459), (504, 507, 469, 454), (452, 467, 468, 453), (465, 475, 471, 455), (491, 495, 467, 452), (442, 483, 485, 463), (492, 496, 482, 441), (463, 485, 476, 443), (441, 482, 483, 442), (501, 508, 484, 439), (444, 477, 479, 448), (451, 481, 480, 458), (490, 497, 476, 455), (503, 509, 478, 457), (457, 478, 497, 490), (439, 484, 496, 492), (454, 469, 495, 491), (436, 473, 494, 486), (438, 462, 493, 488), (484, 454, 491, 496), (473, 457, 490, 494), (478, 445, 489, 497), (437, 438, 488, 487), (462, 436, 486, 493), (469, 437, 487, 495), (458, 480, 509, 503), (448, 479, 508, 501), (459, 470, 507, 504), (449, 474, 506, 498), (447, 464, 505, 500), (479, 459, 504, 508), (474, 458, 503, 506), (480, 450, 502, 509), (470, 446, 499, 507), (464, 449, 498, 505), (446, 447, 500, 499), (542, 536, 511, 524), (677, 673, 515), (527, 524, 511, 513), (683, 677, 515, 642), (647, 538, 551, 643), (536, 539, 513, 511), (525, 641, 646, 640), (525, 535, 532), (532, 535, 534, 644), (652, 571, 533, 645), (514, 527, 513, 641), (581, 561, 564, 580), (545, 553, 528, 526), (674, 675, 522, 552), (553, 544, 523, 528), (528, 523, 524, 527), (512, 510, 519, 535), (535, 519, 520, 534), (571, 567, 521, 533), (678, 540, 522, 675), (549, 541, 523, 544), (541, 542, 524, 523), (520, 519, 542, 541), (543, 520, 541, 549), (673, 521, 540, 678), (641, 525, 532, 514), (510, 512, 539, 536), (642, 515, 538, 647), (519, 510, 536, 542), (551, 538, 678, 675), (567, 543, 549, 572), (572, 549, 544, 569), (534, 520, 543, 548), (568, 569, 544, 553), (644, 534, 548, 648), (650, 643, 551, 556), (680, 674, 552, 557), (574, 568, 553, 558), (526, 528, 527, 514), (558, 553, 545, 559), (573, 574, 558, 546), (679, 680, 557, 529), (649, 650, 556, 518), (546, 558, 559, 554), (584, 575, 562, 582), (682, 681, 563, 583), (653, 651, 560, 579), (575, 576, 596, 562), (530, 645, 683, 676), (681, 562, 596, 595), (529, 582, 682, 679), (563, 597, 654, 651), (580, 564, 575, 584), (529, 557, 574, 573), (557, 552, 568, 574), (552, 522, 569, 568), (540, 572, 569, 522), (521, 567, 572, 540), (548, 543, 567, 571), (648, 548, 571, 652), (564, 594, 576, 575), (639, 613, 616, 578), (637, 630, 631, 588), (578, 616, 629, 593), (586, 609, 630, 637), (577, 617, 601, 566), (636, 624, 609, 586), (546, 580, 584, 573), (649, 653, 579, 517), (679, 682, 583, 518), (573, 584, 582, 529), (561, 565, 594, 564), (587, 628, 623, 592), (589, 634, 620, 585), (592, 623, 617, 577), (554, 581, 580, 546), (638, 635, 613, 639), (593, 629, 624, 636), (588, 631, 632, 591), (392, 656, 635, 638), (585, 620, 628, 587), (591, 632, 633, 590), (590, 633, 634, 589), (672, 663, 656, 666), (659, 613, 635, 661), (662, 608, 613, 659), (658, 603, 610, 660), (660, 610, 608, 662), (689, 611, 599, 687), (657, 601, 603, 658), (688, 602, 612, 685), (687, 599, 598, 686), (603, 615, 614, 610), (613, 608, 607, 616), (608, 610, 614, 607), (684, 600, 602, 688), (685, 612, 611, 689), (626, 619, 618, 622), (605, 606, 609, 624), (601, 617, 615, 603), (622, 618, 606, 605), (627, 622, 605, 625), (628, 620, 619, 626), (625, 605, 624, 629), (621, 626, 622, 627), (623, 628, 626, 621), (606, 631, 630, 609), (618, 632, 631, 606), (619, 633, 632, 618), (615, 621, 627, 614), (607, 625, 629, 616), (620, 634, 633, 619), (614, 627, 625, 607), (686, 598, 655, 690), (661, 635, 656, 663), (667, 666, 656, 392), (518, 583, 653, 649), (547, 648, 652, 570), (583, 563, 651, 653), (517, 555, 650, 649), (555, 550, 643, 650), (531, 644, 648, 547), (516, 642, 647, 537), (512, 640, 646, 539), (570, 652, 645, 530), (532, 644, 531), (640, 512, 535, 525), (539, 646, 641, 513), (537, 647, 643, 550), (676, 683, 642, 516), (617, 623, 621, 615), (665, 661, 663, 672), (668, 657, 658, 669), (670, 660, 662, 671), (669, 658, 660, 670), (671, 662, 659, 664), (664, 659, 661, 665), (599, 664, 665, 598), (611, 671, 664, 599), (602, 669, 670, 612), (612, 670, 671, 611), (600, 668, 669, 602), (598, 665, 672, 655), (699, 604, 666, 667), (655, 672, 666, 604), (582, 562, 681, 682), (651, 654, 560), (518, 556, 680, 679), (556, 551, 674, 680), (551, 675, 674), (645, 533, 677, 683), (533, 521, 673, 677), (563, 681, 595, 597), (597, 686, 690, 654), (576, 685, 689, 596), (565, 684, 688, 594), (595, 687, 686, 597), (594, 688, 685, 576), (596, 689, 687, 595), (538, 515, 673, 678), (566, 691, 692, 577), (577, 692, 693, 592), (691, 694, 695, 692), (692, 695, 696, 693), (638, 639, 701, 700), (667, 392, 702, 703), (297, 699, 708, 707), (392, 638, 700, 702), (699, 667, 703, 708), (272, 698, 706, 704), (698, 297, 707, 706), (697, 272, 704, 705)])
me_cube_003.polygons.foreach_set('use_smooth', [True] * 644)
_uv = me_cube_003.uv_layers.new(name='UVMap')
_uv.uv.foreach_set('vector', [0.9354, 0.377, 0.9144, 0.378, 0.9265, 0.358, 0.9457, 0.3518, 0.7518, 0.3523, 0.7259, 0.3485, 0.7224, 0.3381, 0.7511, 0.3453, 0.9144, 0.378, 0.8856, 0.3845, 0.891, 0.3721, 0.9265, 0.358, 0.7913, 0.3732, 0.7518, 0.3523, 0.7511, 0.3453, 0.7927, 0.3561, 0.4639, 0.5785, 0.4318, 0.5562, 0.4349, 0.539, 0.4671, 0.5613, 0.8306, 0.3849, 0.7913, 0.3732, 0.7927, 0.3561, 0.834, 0.3698, 0.5952, 0.3845, 0.5422, 0.377, 0.5296, 0.3645, 0.5863, 0.3696, 0.6564, 0.3523, 0.6306, 0.3708, 0.629, 0.3549, 0.6548, 0.3459, 0.5422, 0.377, 0.5093, 0.3756, 0.4887, 0.3511, 0.5296, 0.3645, 0.5042, 0.6143, 0.4639, 0.5785, 0.4671, 0.5613, 0.4972, 0.5831, 0.8856, 0.3845, 0.8306, 0.3849, 0.834, 0.3698, 0.891, 0.3721, 0.7259, 0.3485, 0.7019, 0.3486, 0.7053, 0.3386, 0.7224, 0.3381, 0.6306, 0.3708, 0.5952, 0.3845, 0.5863, 0.3696, 0.629, 0.3549, 0.7019, 0.3486, 0.6779, 0.3509, 0.6784, 0.3383, 0.7053, 0.3386, 0.6779, 0.3509, 0.6564, 0.3523, 0.6548, 0.3459, 0.6784, 0.3383, 0.4318, 0.5562, 0.4041, 0.5371, 0.3984, 0.5164, 0.4349, 0.539, 0.5324, 0.6323, 0.5042, 0.6143, 0.4972, 0.5831, 0.5275, 0.6084, 0.5324, 0.6323, 0.5275, 0.6084, 0.5432, 0.6092, 0.4972, 0.5831, 0.4671, 0.5613, 0.483, 0.5301, 0.5064, 0.5397, 0.4349, 0.539, 0.3984, 0.5164, 0.4012, 0.4931, 0.4501, 0.5145, 0.4671, 0.5613, 0.4349, 0.539, 0.4501, 0.5145, 0.483, 0.5301, 0.5275, 0.6084, 0.4972, 0.5831, 0.5064, 0.5397, 0.5391, 0.5486, 0.5432, 0.6092, 0.5275, 0.6084, 0.5391, 0.5486, 0.5626, 0.5533, 0.5064, 0.5397, 0.483, 0.5301, 0.5023, 0.4896, 0.5465, 0.4863, 0.5391, 0.5486, 0.5064, 0.5397, 0.5465, 0.4863, 0.575, 0.4865, 0.4501, 0.5145, 0.4012, 0.4931, 0.4117, 0.4719, 0.4644, 0.4842, 0.5626, 0.5533, 0.5391, 0.5486, 0.575, 0.4865, 0.5964, 0.4914, 0.483, 0.5301, 0.4501, 0.5145, 0.4644, 0.4842, 0.5023, 0.4896, 0.5465, 0.4863, 0.5023, 0.4896, 0.5147, 0.4629, 0.5668, 0.4596, 0.575, 0.4865, 0.5465, 0.4863, 0.5668, 0.4596, 0.5949, 0.4628, 0.4644, 0.4842, 0.4117, 0.4719, 0.4343, 0.4596, 0.4762, 0.4621, 0.5964, 0.4914, 0.575, 0.4865, 0.5949, 0.4628, 0.6117, 0.4723, 0.5023, 0.4896, 0.4644, 0.4842, 0.4762, 0.4621, 0.5147, 0.4629, 0.5964, 0.4914, 0.6117, 0.4723, 0.6451, 0.4821, 0.6379, 0.4979, 0.721, 0.3354, 0.7535, 0.342, 0.7511, 0.3453, 0.7224, 0.3381, 0.6787, 0.3354, 0.7044, 0.3357, 0.7053, 0.3386, 0.6784, 0.3383, 0.7044, 0.3357, 0.721, 0.3354, 0.7224, 0.3381, 0.7053, 0.3386, 0.6284, 0.3513, 0.6562, 0.3421, 0.6548, 0.3459, 0.629, 0.3549, 0.4894, 0.3464, 0.5306, 0.36, 0.5296, 0.3645, 0.4887, 0.3511, 0.7535, 0.342, 0.7943, 0.3521, 0.7927, 0.3561, 0.7511, 0.3453, 0.7943, 0.3521, 0.8348, 0.365, 0.834, 0.3698, 0.7927, 0.3561, 0.6562, 0.3421, 0.6787, 0.3354, 0.6784, 0.3383, 0.6548, 0.3459, 0.9294, 0.3542, 0.9493, 0.3451, 0.9457, 0.3518, 0.9265, 0.358, 0.5897, 0.3608, 0.6284, 0.3513, 0.629, 0.3549, 0.5863, 0.3696, 0.5306, 0.36, 0.5897, 0.3608, 0.5863, 0.3696, 0.5296, 0.3645, 0.8348, 0.365, 0.8912, 0.3661, 0.891, 0.3721, 0.834, 0.3698, 0.8912, 0.3661, 0.9294, 0.3542, 0.9265, 0.358, 0.891, 0.3721, 0.9615, 0.3397, 0.9795, 0.3678, 0.9717, 0.3671, 0.961, 0.3457, 0.5869, 0.6351, 0.5663, 0.6722, 0.5596, 0.6637, 0.5845, 0.6284, 0.4285, 0.1876, 0.4362, 0.186, 0.4336, 0.1973, 0.4285, 0.1983, 0.6509, 0.4864, 0.6435, 0.5, 0.6379, 0.4979, 0.6451, 0.4821, 0.6435, 0.5, 0.612, 0.5714, 0.6095, 0.5709, 0.6379, 0.4979, 0.612, 0.5714, 0.5869, 0.6351, 0.5845, 0.6284, 0.6095, 0.5709, 0.9354, 0.377, 0.9457, 0.3518, 0.961, 0.3457, 0.9717, 0.3671, 0.5626, 0.5533, 0.5964, 0.4914, 0.6379, 0.4979, 0.6095, 0.5709, 0.9457, 0.3518, 0.9493, 0.3451, 0.9615, 0.3397, 0.961, 0.3457, 0.5432, 0.6092, 0.5626, 0.5533, 0.6095, 0.5709, 0.5845, 0.6284, 0.5324, 0.6323, 0.5432, 0.6092, 0.5845, 0.6284, 0.5596, 0.6637, 0.6758, 0.01048, 0.6909, 0.02084, 0.6664, 0.02042, 0.6481, 0.000485, 0.6434, 0.0006684, 0.6454, 0.01507, 0.6202, 0.009046, 0.624, 0.000485, 0.714, 0.008544, 0.7129, 0.01521, 0.7015, 0.01814, 0.704, 0.01359, 0.5515, 0.6964, 0.5208, 0.6946, 0.5122, 0.6731, 0.5325, 0.6731, 0.596, 0.7545, 0.5514, 0.7738, 0.5481, 0.7657, 0.5906, 0.7474, 0.5798, 0.7313, 0.539, 0.7461, 0.5301, 0.7151, 0.5701, 0.7143, 0.6103, 0.7172, 0.5798, 0.7313, 0.5701, 0.7143, 0.5982, 0.7023, 0.6277, 0.7378, 0.596, 0.7545, 0.5906, 0.7474, 0.6223, 0.7312, 0.58, 0.6894, 0.5515, 0.6964, 0.5325, 0.6731, 0.5604, 0.6743, 0.6223, 0.7312, 0.5906, 0.7474, 0.5798, 0.7313, 0.6103, 0.7172, 0.5906, 0.7474, 0.5481, 0.7657, 0.539, 0.7461, 0.5798, 0.7313, 0.704, 0.01359, 0.7015, 0.01814, 0.6909, 0.02084, 0.6758, 0.01048, 0.5481, 0.7657, 0.4929, 0.7861, 0.4821, 0.7651, 0.539, 0.7461, 0.5208, 0.6946, 0.4608, 0.6928, 0.4912, 0.6808, 0.5122, 0.6731, 0.5514, 0.7738, 0.4958, 0.7945, 0.4929, 0.7861, 0.5481, 0.7657, 0.539, 0.7461, 0.4821, 0.7651, 0.4637, 0.7145, 0.5301, 0.7151, 0.4929, 0.7861, 0.4285, 0.8107, 0.4049, 0.7921, 0.4821, 0.7651, 0.4958, 0.7945, 0.4312, 0.8191, 0.4285, 0.8107, 0.4929, 0.7861, 0.4821, 0.7651, 0.4049, 0.7921, 0.3984, 0.729, 0.4637, 0.7145, 0.4637, 0.7145, 0.3984, 0.729, 0.4324, 0.7091, 0.4608, 0.6928, 0.5301, 0.7151, 0.4637, 0.7145, 0.4608, 0.6928, 0.5208, 0.6946, 0.5982, 0.7023, 0.5701, 0.7143, 0.5515, 0.6964, 0.58, 0.6894, 0.5701, 0.7143, 0.5301, 0.7151, 0.5208, 0.6946, 0.5515, 0.6964, 0.6481, 0.000485, 0.6664, 0.02042, 0.6454, 0.01507, 0.6434, 0.0006684, 0.617, 0.6907, 0.5982, 0.7023, 0.58, 0.6894, 0.5963, 0.6825, 0.6434, 0.7148, 0.6223, 0.7312, 0.6103, 0.7172, 0.6368, 0.706, 0.5963, 0.6825, 0.58, 0.6894, 0.5604, 0.6743, 0.571, 0.6751, 0.6506, 0.7244, 0.6277, 0.7378, 0.6223, 0.7312, 0.6434, 0.7148, 0.6368, 0.706, 0.6103, 0.7172, 0.5982, 0.7023, 0.617, 0.6907, 0.8579, 0.262, 0.8538, 0.2803, 0.8499, 0.2713, 0.8492, 0.2577, 0.8309, 0.2595, 0.8305, 0.2762, 0.8242, 0.2756, 0.8189, 0.2599, 0.8268, 0.2893, 0.8086, 0.2902, 0.8242, 0.2756, 0.8305, 0.2762, 0.8538, 0.2803, 0.8432, 0.2847, 0.8434, 0.2733, 0.8499, 0.2713, 0.8492, 0.2577, 0.8499, 0.2713, 0.8434, 0.2733, 0.8413, 0.2583, 0.8479, 0.1857, 0.8485, 0.2444, 0.8395, 0.2438, 0.837, 0.1847, 0.8271, 0.1844, 0.8315, 0.2438, 0.8136, 0.2457, 0.8086, 0.1895, 0.8691, 0.1851, 0.8607, 0.2446, 0.8485, 0.2444, 0.8479, 0.1857, 0.7449, 0.6006, 0.7323, 0.6475, 0.7218, 0.6452, 0.7338, 0.5984, 0.726, 0.665, 0.7176, 0.6849, 0.7113, 0.6831, 0.717, 0.6627, 0.7745, 0.4972, 0.7607, 0.5531, 0.7452, 0.5494, 0.7573, 0.4944, 0.8728, 0.05012, 0.8728, 0.1268, 0.8446, 0.1288, 0.8418, 0.05304, 0.8302, 0.06658, 0.8229, 0.1278, 0.8079, 0.1363, 0.8077, 0.08107, 0.8418, 0.05304, 0.8446, 0.1288, 0.8332, 0.1281, 0.8363, 0.05907, 0.6809, 0.05212, 0.6844, 0.125, 0.6693, 0.1305, 0.6667, 0.05411, 0.8315, 0.5049, 0.8202, 0.5608, 0.7779, 0.5573, 0.7918, 0.5, 0.7555, 0.6708, 0.7451, 0.6868, 0.7338, 0.6869, 0.7412, 0.6683, 0.7945, 0.6091, 0.7656, 0.656, 0.7477, 0.6511, 0.7625, 0.6042, 0.6874, 0.1867, 0.6876, 0.2494, 0.6737, 0.2504, 0.6716, 0.1899, 0.6957, 0.2906, 0.7, 0.3051, 0.6864, 0.3022, 0.6839, 0.2877, 0.7035, 0.3175, 0.7059, 0.3345, 0.6896, 0.3345, 0.6886, 0.3162, 0.6906, 0.2685, 0.6957, 0.2906, 0.6839, 0.2877, 0.6778, 0.2687, 0.7, 0.3051, 0.7035, 0.3175, 0.6886, 0.3162, 0.6864, 0.3022, 0.8363, 0.05907, 0.8332, 0.1281, 0.8229, 0.1278, 0.8302, 0.06658, 0.837, 0.1847, 0.8395, 0.2438, 0.8315, 0.2438, 0.8271, 0.1844, 0.8432, 0.2847, 0.8268, 0.2893, 0.8305, 0.2762, 0.8434, 0.2733, 0.8413, 0.2583, 0.8434, 0.2733, 0.8305, 0.2762, 0.8309, 0.2595, 0.6864, 0.3022, 0.6886, 0.3162, 0.6743, 0.3155, 0.6742, 0.2981, 0.8086, 0.1895, 0.8136, 0.2457, 0.7938, 0.2565, 0.7857, 0.2017, 0.8189, 0.2599, 0.8242, 0.2756, 0.8086, 0.2902, 0.7996, 0.2735, 0.8077, 0.08107, 0.8079, 0.1363, 0.7853, 0.1469, 0.7862, 0.09043, 0.6667, 0.05411, 0.6693, 0.1305, 0.6479, 0.1353, 0.6374, 0.05873, 0.6716, 0.1899, 0.6737, 0.2504, 0.6638, 0.2528, 0.6549, 0.1935, 0.6839, 0.2877, 0.6864, 0.3022, 0.6742, 0.2981, 0.6766, 0.2871, 0.6886, 0.3162, 0.6896, 0.3345, 0.6783, 0.3337, 0.6743, 0.3155, 0.6778, 0.2687, 0.6839, 0.2877, 0.6766, 0.2871, 0.6693, 0.2694, 0.7083, 0.3062, 0.7101, 0.319, 0.7035, 0.3175, 0.7, 0.3051, 0.7047, 0.268, 0.7066, 0.2911, 0.6957, 0.2906, 0.6906, 0.2685, 0.7101, 0.319, 0.7124, 0.334, 0.7059, 0.3345, 0.7035, 0.3175, 0.7066, 0.2911, 0.7083, 0.3062, 0.7, 0.3051, 0.6957, 0.2906, 0.7004, 0.184, 0.7034, 0.2489, 0.6876, 0.2494, 0.6874, 0.1867, 0.6951, 0.05012, 0.6979, 0.1196, 0.6844, 0.125, 0.6809, 0.05212, 0.7918, 0.5, 0.7779, 0.5573, 0.7607, 0.5531, 0.7745, 0.4972, 0.7412, 0.6683, 0.7338, 0.6869, 0.7176, 0.6849, 0.726, 0.665, 0.7625, 0.6042, 0.7477, 0.6511, 0.7323, 0.6475, 0.7449, 0.6006, 0.7477, 0.6511, 0.7412, 0.6683, 0.726, 0.665, 0.7323, 0.6475, 0.7034, 0.2489, 0.7047, 0.268, 0.6906, 0.2685, 0.6876, 0.2494, 0.6737, 0.2504, 0.6778, 0.2687, 0.6693, 0.2694, 0.6638, 0.2528, 0.8136, 0.2457, 0.8189, 0.2599, 0.7996, 0.2735, 0.7938, 0.2565, 0.8395, 0.2438, 0.8413, 0.2583, 0.8309, 0.2595, 0.8315, 0.2438, 0.6876, 0.2494, 0.6906, 0.2685, 0.6778, 0.2687, 0.6737, 0.2504, 0.7656, 0.656, 0.7555, 0.6708, 0.7412, 0.6683, 0.7477, 0.6511, 0.7323, 0.6475, 0.726, 0.665, 0.717, 0.6627, 0.7218, 0.6452, 0.8485, 0.2444, 0.8492, 0.2577, 0.8413, 0.2583, 0.8395, 0.2438, 0.8315, 0.2438, 0.8309, 0.2595, 0.8189, 0.2599, 0.8136, 0.2457, 0.8607, 0.2446, 0.8579, 0.262, 0.8492, 0.2577, 0.8485, 0.2444, 0.7779, 0.5573, 0.7625, 0.6042, 0.7449, 0.6006, 0.7607, 0.5531, 0.6979, 0.1196, 0.7004, 0.184, 0.6874, 0.1867, 0.6844, 0.125, 0.6693, 0.1305, 0.6716, 0.1899, 0.6549, 0.1935, 0.6479, 0.1353, 0.8079, 0.1363, 0.8086, 0.1895, 0.7857, 0.2017, 0.7853, 0.1469, 0.8332, 0.1281, 0.837, 0.1847, 0.8271, 0.1844, 0.8229, 0.1278, 0.6844, 0.125, 0.6874, 0.1867, 0.6716, 0.1899, 0.6693, 0.1305, 0.8202, 0.5608, 0.7945, 0.6091, 0.7625, 0.6042, 0.7779, 0.5573, 0.7607, 0.5531, 0.7449, 0.6006, 0.7338, 0.5984, 0.7452, 0.5494, 0.8728, 0.1268, 0.8691, 0.1851, 0.8479, 0.1857, 0.8446, 0.1288, 0.8229, 0.1278, 0.8271, 0.1844, 0.8086, 0.1895, 0.8079, 0.1363, 0.8446, 0.1288, 0.8479, 0.1857, 0.837, 0.1847, 0.8332, 0.1281, 0.3968, 0.04386, 0.4035, 0.05638, 0.3775, 0.07158, 0.3685, 0.06131, 0.9206, 0.1188, 0.9274, 0.1354, 0.906, 0.1125, 0.4107, 0.08113, 0.357, 0.09778, 0.3775, 0.07158, 0.4035, 0.05638, 0.9551, 0.1238, 0.9567, 0.1496, 0.9274, 0.1354, 0.9206, 0.1188, 0.3497, 0.8836, 0.3533, 0.9084, 0.3199, 0.9136, 0.3202, 0.8931, 0.3685, 0.06131, 0.3775, 0.07158, 0.357, 0.09778, 0.3434, 0.08602, 0.3506, 0.185, 0.3115, 0.185, 0.3141, 0.1728, 0.3355, 0.1583, 0.03104, 0.836, 0.0616, 0.8116, 0.09231, 0.8781, 0.0616, 0.8116, 0.1271, 0.8217, 0.1424, 0.855, 0.09231, 0.8781, 0.9523, 0.05027, 0.9534, 0.1018, 0.9174, 0.09954, 0.9152, 0.05038, 0.3998, 0.1445, 0.3462, 0.1268, 0.357, 0.09778, 0.4107, 0.08113, 0.5663, 0.1064, 0.5889, 0.09057, 0.5846, 0.1268, 0.5711, 0.1301, 0.4847, 0.1462, 0.4576, 0.1463, 0.4576, 0.07211, 0.4921, 0.07033, 0.3146, 0.9265, 0.3025, 0.9554, 0.2819, 0.9412, 0.3069, 0.9227, 0.4921, 0.07033, 0.4576, 0.07211, 0.4446, 0.036, 0.4865, 0.02641, 0.4576, 0.07211, 0.4107, 0.08113, 0.4035, 0.05638, 0.4446, 0.036, 0.0297, 0.8825, 0.09231, 0.8781, 0.09832, 0.9017, 0.06326, 0.8987, 0.09231, 0.8781, 0.1424, 0.855, 0.1493, 0.9017, 0.09832, 0.9017, 0.9152, 0.05038, 0.9174, 0.09954, 0.8883, 0.08635, 0.8737, 0.05012, 0.2959, 0.9101, 0.3069, 0.9227, 0.2819, 0.9412, 0.2724, 0.9301, 0.4857, 0.01278, 0.4865, 0.02641, 0.4446, 0.036, 0.441, 0.02275, 0.441, 0.02275, 0.4446, 0.036, 0.4035, 0.05638, 0.3968, 0.04386, 0.4375, 0.01082, 0.441, 0.02275, 0.3968, 0.04386, 0.3907, 0.03264, 0.4847, 0.000485, 0.4857, 0.01278, 0.441, 0.02275, 0.4375, 0.01082, 0.2884, 0.9, 0.2959, 0.9101, 0.2724, 0.9301, 0.2639, 0.9206, 0.3355, 0.1583, 0.3897, 0.15, 0.3897, 0.185, 0.3506, 0.185, 0.3605, 0.05187, 0.3685, 0.06131, 0.3434, 0.08602, 0.3337, 0.0782, 0.3442, 0.8684, 0.3497, 0.8836, 0.3202, 0.8931, 0.3144, 0.8821, 0.3907, 0.03264, 0.3968, 0.04386, 0.3685, 0.06131, 0.3605, 0.05187, 0.3199, 0.9136, 0.3069, 0.9227, 0.2959, 0.9101, 0.3202, 0.8931, 0.534, 0.0004851, 0.5334, 0.01303, 0.4857, 0.01278, 0.4847, 0.000485, 0.5334, 0.01303, 0.5359, 0.0282, 0.4865, 0.02641, 0.4857, 0.01278, 0.1424, 0.855, 0.1888, 0.8336, 0.1958, 0.888, 0.1493, 0.9017, 0.5397, 0.0639, 0.4921, 0.07033, 0.4865, 0.02641, 0.5359, 0.0282, 0.1271, 0.8217, 0.1735, 0.8003, 0.1888, 0.8336, 0.1424, 0.855, 0.3615, 0.9294, 0.3471, 0.9419, 0.3199, 0.9136, 0.3533, 0.9084, 0.34, 0.9494, 0.3311, 0.9662, 0.3025, 0.9554, 0.3146, 0.9265, 0.5543, 0.09209, 0.5363, 0.1097, 0.4921, 0.07033, 0.5397, 0.0639, 0.4576, 0.1463, 0.3998, 0.1445, 0.4107, 0.08113, 0.4576, 0.07211, 0.5363, 0.1097, 0.5191, 0.147, 0.4847, 0.1462, 0.4921, 0.07033, 0.5653, 0.1158, 0.555, 0.122, 0.5363, 0.1097, 0.5543, 0.09209, 0.3584, 0.9631, 0.3531, 0.9679, 0.3311, 0.9662, 0.34, 0.9494, 0.3758, 0.9509, 0.3635, 0.9583, 0.3471, 0.9419, 0.3615, 0.9294, 0.555, 0.122, 0.539, 0.149, 0.5191, 0.147, 0.5363, 0.1097, 0.7305, 0.3863, 0.7396, 0.3859, 0.7228, 0.4122, 0.7126, 0.4124, 0.7537, 0.3859, 0.7617, 0.3867, 0.7443, 0.415, 0.7369, 0.4132, 0.7754, 0.3919, 0.7875, 0.3972, 0.7646, 0.425, 0.7551, 0.4198, 0.7126, 0.4124, 0.7228, 0.4122, 0.7107, 0.4256, 0.6961, 0.4257, 0.9894, 0.1041, 0.9895, 0.1288, 0.9551, 0.1238, 0.9534, 0.1018, 0.7369, 0.4132, 0.7204, 0.4273, 0.7107, 0.4256, 0.7228, 0.4122, 0.3871, 0.1869, 0.3941, 0.1865, 0.3924, 0.1873, 0.3789, 0.1911, 0.7443, 0.415, 0.7551, 0.4198, 0.7508, 0.4385, 0.7382, 0.4295, 0.5889, 0.09057, 0.6005, 0.08393, 0.6005, 0.1148, 0.5846, 0.1268, 0.3531, 0.9679, 0.3496, 0.9829, 0.3238, 0.9825, 0.3311, 0.9662, 0.3311, 0.9662, 0.3238, 0.9825, 0.2924, 0.9799, 0.3025, 0.9554, 0.3025, 0.9554, 0.2924, 0.9799, 0.2594, 0.9653, 0.2819, 0.9412, 0.2724, 0.9301, 0.2819, 0.9412, 0.2594, 0.9653, 0.2458, 0.9583, 0.2639, 0.9206, 0.2724, 0.9301, 0.2458, 0.9583, 0.2365, 0.9494, 0.1888, 0.8336, 0.2183, 0.8208, 0.2353, 0.8587, 0.1958, 0.888, 0.1735, 0.8003, 0.2028, 0.7872, 0.2183, 0.8208, 0.1888, 0.8336, 0.5846, 0.1268, 0.6005, 0.1148, 0.5963, 0.135, 0.582, 0.1509, 0.2497, 0.5597, 0.2103, 0.5782, 0.2205, 0.5672, 0.257, 0.5492, 0.6291, 0.4255, 0.5964, 0.4274, 0.5888, 0.4232, 0.6294, 0.4152, 0.2103, 0.5782, 0.176, 0.5925, 0.1803, 0.5787, 0.2205, 0.5672, 0.6688, 0.4272, 0.6291, 0.4255, 0.6294, 0.4152, 0.6688, 0.4126, 0.1868, 0.0004851, 0.2299, 0.000485, 0.2385, 0.01656, 0.1899, 0.01911, 0.1231, 0.6033, 0.08193, 0.5969, 0.08277, 0.5822, 0.1253, 0.5833, 0.2448, 0.4494, 0.234, 0.4531, 0.2345, 0.4491, 0.2473, 0.4446, 0.4147, 0.1892, 0.4275, 0.1916, 0.4273, 0.193, 0.4146, 0.1901, 0.3941, 0.1865, 0.401, 0.186, 0.4003, 0.1869, 0.3924, 0.1873, 0.3725, 0.1897, 0.3871, 0.1869, 0.3789, 0.1911, 0.37, 0.193, 0.5711, 0.1301, 0.5846, 0.1268, 0.582, 0.1509, 0.57, 0.1703, 0.07296, 0.03692, 0.128, 0.01511, 0.1493, 0.0252, 0.09001, 0.04829, 0.02289, 0.08891, 0.04555, 0.06493, 0.04747, 0.077, 0.02483, 0.097, 0.128, 0.01511, 0.1868, 0.0004851, 0.1899, 0.01911, 0.1493, 0.0252, 0.2742, 0.4527, 0.2448, 0.4494, 0.2473, 0.4446, 0.2742, 0.4522, 0.3051, 0.5743, 0.2497, 0.5597, 0.257, 0.5492, 0.3066, 0.5636, 0.176, 0.5925, 0.1231, 0.6033, 0.1253, 0.5833, 0.1803, 0.5787, 0.5964, 0.4274, 0.5822, 0.441, 0.5804, 0.4281, 0.5888, 0.4232, 0.3519, 0.573, 0.3051, 0.5743, 0.3066, 0.5636, 0.3513, 0.5621, 0.04555, 0.06493, 0.07296, 0.03692, 0.09001, 0.04829, 0.04747, 0.077, 0.7332, 0.04015, 0.715, 0.02561, 0.7237, 0.01728, 0.746, 0.03805, 0.000485, 0.1007, 0.02289, 0.08891, 0.02483, 0.097, 0.00448, 0.1129, 0.3697, 0.5375, 0.374, 0.5566, 0.3513, 0.5621, 0.353, 0.5487, 0.281, 0.5363, 0.3224, 0.5512, 0.3066, 0.5636, 0.257, 0.5492, 0.2479, 0.502, 0.281, 0.5363, 0.257, 0.5492, 0.2175, 0.5093, 0.2202, 0.08507, 0.2195, 0.1503, 0.1876, 0.1356, 0.1902, 0.06409, 0.2084, 0.4597, 0.2479, 0.502, 0.2175, 0.5093, 0.1722, 0.464, 0.3071, 0.4826, 0.3203, 0.4971, 0.2998, 0.511, 0.2812, 0.4883, 0.2557, 0.04612, 0.2202, 0.08507, 0.1902, 0.06409, 0.2385, 0.01656, 0.2892, 0.1523, 0.2889, 0.1878, 0.2611, 0.1715, 0.2593, 0.1258, 0.3203, 0.4971, 0.3512, 0.511, 0.3455, 0.5262, 0.2998, 0.511, 0.1902, 0.06409, 0.1876, 0.1356, 0.1494, 0.1358, 0.1511, 0.05126, 0.257, 0.5492, 0.2205, 0.5672, 0.1803, 0.5283, 0.2175, 0.5093, 0.2175, 0.5093, 0.1803, 0.5283, 0.1376, 0.4849, 0.1722, 0.464, 0.2958, 0.1255, 0.2892, 0.1523, 0.2593, 0.1258, 0.2822, 0.09961, 0.2911, 0.4607, 0.3071, 0.4826, 0.2812, 0.4883, 0.2572, 0.4596, 0.06574, 0.07672, 0.08312, 0.1404, 0.04214, 0.1408, 0.02207, 0.1054, 0.1054, 0.5498, 0.1253, 0.5833, 0.08277, 0.5822, 0.05657, 0.5563, 0.2385, 0.01656, 0.1902, 0.06409, 0.1511, 0.05126, 0.1899, 0.01911, 0.07501, 0.5166, 0.1054, 0.5498, 0.05657, 0.5563, 0.03444, 0.5347, 0.1136, 0.498, 0.1528, 0.5388, 0.1054, 0.5498, 0.07501, 0.5166, 0.09001, 0.04829, 0.06574, 0.07672, 0.02207, 0.1054, 0.04747, 0.077, 0.1528, 0.5388, 0.1803, 0.5787, 0.1253, 0.5833, 0.1054, 0.5498, 0.1118, 0.05832, 0.1234, 0.1391, 0.08312, 0.1404, 0.06574, 0.07672, 0.1493, 0.0252, 0.1118, 0.05832, 0.06574, 0.07672, 0.09001, 0.04829, 0.05657, 0.5563, 0.08277, 0.5822, 0.04309, 0.5815, 0.005691, 0.5634, 0.03444, 0.5347, 0.05657, 0.5563, 0.005691, 0.5634, 0.000485, 0.5552, 0.715, 0.0009394, 0.7584, 0.000485, 0.746, 0.03805, 0.7237, 0.01728, 0.1511, 0.05126, 0.1494, 0.1358, 0.1234, 0.1391, 0.1118, 0.05832, 0.1803, 0.5283, 0.2205, 0.5672, 0.1803, 0.5787, 0.1528, 0.5388, 0.04747, 0.077, 0.02207, 0.1054, 0.00448, 0.1129, 0.02483, 0.097, 0.1376, 0.4849, 0.1803, 0.5283, 0.1528, 0.5388, 0.1136, 0.498, 0.3512, 0.511, 0.374, 0.5079, 0.3809, 0.5189, 0.3455, 0.5262, 0.3224, 0.5512, 0.353, 0.5487, 0.3513, 0.5621, 0.3066, 0.5636, 0.376, 0.567, 0.3519, 0.573, 0.3513, 0.5621, 0.374, 0.5566, 0.401, 0.186, 0.4147, 0.1892, 0.4146, 0.1901, 0.4003, 0.1869, 0.1581, 0.767, 0.1873, 0.7536, 0.2028, 0.7872, 0.1735, 0.8003, 0.7617, 0.3867, 0.7754, 0.3919, 0.7551, 0.4198, 0.7443, 0.415, 0.3875, 0.9445, 0.3758, 0.9509, 0.3615, 0.9294, 0.3875, 0.9239, 0.3875, 0.9239, 0.3615, 0.9294, 0.3533, 0.9084, 0.3858, 0.9032, 0.1117, 0.7884, 0.1581, 0.767, 0.1735, 0.8003, 0.1271, 0.8217, 0.3771, 0.859, 0.3822, 0.8792, 0.3497, 0.8836, 0.3442, 0.8684, 0.3337, 0.0782, 0.3434, 0.08602, 0.3222, 0.1149, 0.3115, 0.1081, 0.9893, 0.05016, 0.9894, 0.1041, 0.9534, 0.1018, 0.9523, 0.05027, 0.0616, 0.8116, 0.1117, 0.7884, 0.1271, 0.8217, 0.000485, 0.8604, 0.03104, 0.836, 0.09231, 0.8781, 0.0297, 0.8825, 0.3434, 0.08602, 0.357, 0.09778, 0.3462, 0.1268, 0.3222, 0.1149, 0.3822, 0.8792, 0.3858, 0.9032, 0.3533, 0.9084, 0.3497, 0.8836, 0.9895, 0.1288, 0.9896, 0.1534, 0.9567, 0.1496, 0.9551, 0.1238, 0.1899, 0.01911, 0.1511, 0.05126, 0.1118, 0.05832, 0.1493, 0.0252, 0.3391, 0.5396, 0.3697, 0.5375, 0.353, 0.5487, 0.3224, 0.5512, 0.2691, 0.07295, 0.2397, 0.1053, 0.2202, 0.08507, 0.2557, 0.04612, 0.2328, 0.4596, 0.2646, 0.495, 0.2479, 0.502, 0.2084, 0.4597, 0.2397, 0.1053, 0.2404, 0.1609, 0.2195, 0.1503, 0.2202, 0.08507, 0.2646, 0.495, 0.2903, 0.5237, 0.281, 0.5363, 0.2479, 0.502, 0.2903, 0.5237, 0.3391, 0.5396, 0.3224, 0.5512, 0.281, 0.5363, 0.2998, 0.511, 0.3455, 0.5262, 0.3391, 0.5396, 0.2903, 0.5237, 0.2812, 0.4883, 0.2998, 0.511, 0.2903, 0.5237, 0.2646, 0.495, 0.2593, 0.1258, 0.2611, 0.1715, 0.2404, 0.1609, 0.2397, 0.1053, 0.2572, 0.4596, 0.2812, 0.4883, 0.2646, 0.495, 0.2328, 0.4596, 0.2822, 0.09961, 0.2593, 0.1258, 0.2397, 0.1053, 0.2691, 0.07295, 0.3455, 0.5262, 0.3809, 0.5189, 0.3697, 0.5375, 0.3391, 0.5396, 0.3974, 0.5573, 0.376, 0.567, 0.374, 0.5566, 0.3932, 0.544, 0.3809, 0.5189, 0.3932, 0.544, 0.374, 0.5566, 0.3697, 0.5375, 0.7396, 0.3859, 0.7537, 0.3859, 0.7369, 0.4132, 0.7228, 0.4122, 0.7551, 0.4198, 0.7646, 0.425, 0.7508, 0.4385, 0.3635, 0.9583, 0.3584, 0.9631, 0.34, 0.9494, 0.3471, 0.9419, 0.3471, 0.9419, 0.34, 0.9494, 0.3146, 0.9265, 0.3199, 0.9136, 0.3199, 0.9136, 0.3146, 0.9265, 0.3069, 0.9227, 0.9534, 0.1018, 0.9551, 0.1238, 0.9206, 0.1188, 0.9174, 0.09954, 0.9174, 0.09954, 0.9206, 0.1188, 0.906, 0.1125, 0.8883, 0.08635, 0.7443, 0.415, 0.7382, 0.4295, 0.7204, 0.4273, 0.7369, 0.4132, 0.3444, 0.4911, 0.3593, 0.4871, 0.374, 0.5079, 0.3512, 0.511, 0.3141, 0.4638, 0.3218, 0.476, 0.3071, 0.4826, 0.2911, 0.4607, 0.3105, 0.1571, 0.3088, 0.1792, 0.2892, 0.1523, 0.2958, 0.1255, 0.3291, 0.4822, 0.3444, 0.4911, 0.3512, 0.511, 0.3203, 0.4971, 0.3088, 0.1792, 0.3074, 0.2001, 0.2889, 0.1878, 0.2892, 0.1523, 0.3218, 0.476, 0.3291, 0.4822, 0.3203, 0.4971, 0.3071, 0.4826, 0.3202, 0.8931, 0.2959, 0.9101, 0.2884, 0.9, 0.3144, 0.8821, 0.5919, 0.4116, 0.5432, 0.4096, 0.543, 0.4069, 0.5919, 0.4085, 0.5432, 0.4096, 0.4888, 0.3972, 0.4887, 0.3943, 0.543, 0.4069, 0.5919, 0.4085, 0.543, 0.4069, 0.5439, 0.3986, 0.5919, 0.3987, 0.543, 0.4069, 0.4887, 0.3943, 0.489, 0.3859, 0.5439, 0.3986, 0.3529, 0.6494, 0.3764, 0.637, 0.3713, 0.6566, 0.3539, 0.6682, 0.3338, 0.8145, 0.3386, 0.8186, 0.3275, 0.8445, 0.3233, 0.8347, 0.3539, 0.6682, 0.3713, 0.6566, 0.3576, 0.6906, 0.3472, 0.6929, 0.3329, 0.7748, 0.3474, 0.7815, 0.3386, 0.8186, 0.3338, 0.8145, 0.5388, 0.9191, 0.5475, 0.9056, 0.5803, 0.9135, 0.5719, 0.9278, 0.3357, 0.7383, 0.3501, 0.7386, 0.3474, 0.7815, 0.3329, 0.7748, 0.5388, 0.9191, 0.5275, 0.9385, 0.4692, 0.9383, 0.488, 0.9225, 0.5986, 0.9393, 0.599, 0.9457, 0.5727, 0.9432, 0.5719, 0.9278, 0.488, 0.9225, 0.4692, 0.9383, 0.4298, 0.9452, 0.4534, 0.9203, 0.488, 0.9225, 0.5129, 0.902, 0.5475, 0.9056, 0.5388, 0.9191, 0.3472, 0.6929, 0.3576, 0.6906, 0.3501, 0.7386, 0.3357, 0.7383, 0.3233, 0.8347, 0.3275, 0.8445, 0.3145, 0.8564, 0.3055, 0.8499, 0.5719, 0.9278, 0.5727, 0.9432, 0.5275, 0.9385, 0.5388, 0.9191, 0.6373, 0.9233, 0.645, 0.9307, 0.6227, 0.9437, 0.6169, 0.9335, 0.6169, 0.9335, 0.6227, 0.9437, 0.599, 0.9457, 0.5986, 0.9393, 0.5719, 0.9278, 0.5803, 0.9135, 0.6169, 0.9335, 0.5986, 0.9393, 0.4534, 0.9203, 0.4725, 0.9035, 0.5129, 0.902, 0.488, 0.9225, 0.4534, 0.9203, 0.4593, 0.8942, 0.4725, 0.9035, 0.5129, 0.902, 0.5341, 0.8621, 0.5593, 0.8717, 0.5475, 0.9056, 0.5803, 0.9135, 0.5949, 0.8888, 0.6373, 0.9233, 0.6169, 0.9335, 0.5475, 0.9056, 0.5593, 0.8717, 0.5949, 0.8888, 0.5803, 0.9135, 0.4725, 0.9035, 0.5014, 0.8482, 0.5341, 0.8621, 0.5129, 0.902, 0.4593, 0.8942, 0.4794, 0.8377, 0.5014, 0.8482, 0.4725, 0.9035, 0.2554, 0.7326, 0.3193, 0.7047, 0.3082, 0.7466, 0.2613, 0.761, 0.256, 0.6956, 0.3263, 0.678, 0.3193, 0.7047, 0.2554, 0.7326, 0.2769, 0.8003, 0.3102, 0.7854, 0.3233, 0.8347, 0.3055, 0.8499, 0.2588, 0.6709, 0.3288, 0.6562, 0.3263, 0.678, 0.256, 0.6956, 0.2613, 0.761, 0.3082, 0.7466, 0.3102, 0.7854, 0.2769, 0.8003, 0.3193, 0.7047, 0.3472, 0.6929, 0.3357, 0.7383, 0.3082, 0.7466, 0.3263, 0.678, 0.3539, 0.6682, 0.3472, 0.6929, 0.3193, 0.7047, 0.3102, 0.7854, 0.3329, 0.7748, 0.3338, 0.8145, 0.3233, 0.8347, 0.3288, 0.6562, 0.3529, 0.6494, 0.3539, 0.6682, 0.3263, 0.678, 0.3082, 0.7466, 0.3357, 0.7383, 0.3329, 0.7748, 0.3102, 0.7854, 0.3288, 0.6562, 0.3388, 0.6128, 0.3579, 0.6123, 0.3529, 0.6494, 0.3289, 0.8464, 0.3275, 0.8445, 0.3386, 0.8186, 0.3418, 0.8181, 0.6242, 0.9462, 0.6227, 0.9437, 0.645, 0.9307, 0.6463, 0.9327, 0.3161, 0.8581, 0.3145, 0.8564, 0.3275, 0.8445, 0.3289, 0.8464, 0.5728, 0.9467, 0.5727, 0.9432, 0.599, 0.9457, 0.6008, 0.9484, 0.4298, 0.9502, 0.4298, 0.9452, 0.4692, 0.9383, 0.4682, 0.9428, 0.3418, 0.8181, 0.3386, 0.8186, 0.3474, 0.7815, 0.3506, 0.7802, 0.3506, 0.7802, 0.3474, 0.7815, 0.3501, 0.7386, 0.3545, 0.7391, 0.6008, 0.9484, 0.599, 0.9457, 0.6227, 0.9437, 0.6242, 0.9462, 0.3739, 0.6544, 0.3713, 0.6566, 0.3764, 0.637, 0.3821, 0.6324, 0.5271, 0.9414, 0.5275, 0.9385, 0.5727, 0.9432, 0.5728, 0.9467, 0.4682, 0.9428, 0.4692, 0.9383, 0.5275, 0.9385, 0.5271, 0.9414, 0.3545, 0.7391, 0.3501, 0.7386, 0.3576, 0.6906, 0.3626, 0.6891, 0.3626, 0.6891, 0.3576, 0.6906, 0.3713, 0.6566, 0.3739, 0.6544, 0.3875, 0.6192, 0.3811, 0.621, 0.3579, 0.6123, 0.3562, 0.6043, 0.4067, 0.886, 0.4132, 0.8823, 0.4096, 0.9277, 0.3984, 0.9301, 0.3984, 0.9301, 0.4096, 0.9277, 0.4097, 0.9332, 0.3984, 0.9385, 0.3562, 0.6043, 0.3579, 0.6123, 0.3388, 0.6128, 0.3388, 0.6062, 0.3388, 0.6062, 0.3388, 0.6128, 0.2554, 0.6187, 0.2554, 0.6161, 0.4305, 0.8201, 0.4327, 0.8216, 0.4132, 0.8823, 0.4067, 0.886, 0.3529, 0.6494, 0.3579, 0.6123, 0.3811, 0.621, 0.3764, 0.637, 0.2588, 0.6709, 0.2554, 0.6187, 0.3388, 0.6128, 0.3288, 0.6562, 0.3764, 0.637, 0.3811, 0.621, 0.3875, 0.6192, 0.3821, 0.6324, 0.4593, 0.8942, 0.4132, 0.8823, 0.4327, 0.8216, 0.4794, 0.8377, 0.4534, 0.9203, 0.4096, 0.9277, 0.4132, 0.8823, 0.4593, 0.8942, 0.6568, 0.02903, 0.6853, 0.02181, 0.6651, 0.03985, 0.6407, 0.03786, 0.69, 0.02245, 0.7066, 0.02459, 0.7126, 0.03304, 0.6871, 0.0365, 0.6226, 0.02181, 0.6287, 0.03013, 0.6275, 0.03161, 0.6202, 0.02811, 0.4048, 0.4079, 0.3954, 0.4363, 0.3764, 0.4437, 0.3767, 0.4203, 0.4259, 0.3377, 0.4234, 0.3463, 0.3771, 0.3442, 0.3774, 0.3354, 0.419, 0.3651, 0.416, 0.3845, 0.3781, 0.3979, 0.3756, 0.3657, 0.4526, 0.3675, 0.4467, 0.3857, 0.416, 0.3845, 0.419, 0.3651, 0.4615, 0.3419, 0.4589, 0.35, 0.4234, 0.3463, 0.4259, 0.3377, 0.4342, 0.4046, 0.4305, 0.4212, 0.3954, 0.4363, 0.4048, 0.4079, 0.4589, 0.35, 0.4526, 0.3675, 0.419, 0.3651, 0.4234, 0.3463, 0.4234, 0.3463, 0.419, 0.3651, 0.3756, 0.3657, 0.3771, 0.3442, 0.6287, 0.03013, 0.6568, 0.02903, 0.6407, 0.03786, 0.6275, 0.03161, 0.3771, 0.3442, 0.3756, 0.3657, 0.3157, 0.368, 0.3184, 0.3445, 0.3767, 0.4203, 0.3764, 0.4437, 0.3538, 0.4436, 0.3212, 0.443, 0.3774, 0.3354, 0.3771, 0.3442, 0.3184, 0.3445, 0.3181, 0.3357, 0.3756, 0.3657, 0.3781, 0.3979, 0.3163, 0.4218, 0.3157, 0.368, 0.3184, 0.3445, 0.3157, 0.368, 0.234, 0.37, 0.2495, 0.3443, 0.3181, 0.3357, 0.3184, 0.3445, 0.2495, 0.3443, 0.2491, 0.3354, 0.3157, 0.368, 0.3163, 0.4218, 0.2502, 0.4312, 0.234, 0.37, 0.3163, 0.4218, 0.3212, 0.443, 0.289, 0.4378, 0.2502, 0.4312, 0.3781, 0.3979, 0.3767, 0.4203, 0.3212, 0.443, 0.3163, 0.4218, 0.4467, 0.3857, 0.4342, 0.4046, 0.4048, 0.4079, 0.416, 0.3845, 0.416, 0.3845, 0.4048, 0.4079, 0.3767, 0.4203, 0.3781, 0.3979, 0.6853, 0.02181, 0.69, 0.02245, 0.6871, 0.0365, 0.6651, 0.03985, 0.4684, 0.3897, 0.4516, 0.4052, 0.4342, 0.4046, 0.4467, 0.3857, 0.4855, 0.3541, 0.4814, 0.3684, 0.4526, 0.3675, 0.4589, 0.35, 0.4516, 0.4052, 0.431, 0.4214, 0.4305, 0.4212, 0.4342, 0.4046, 0.4877, 0.3462, 0.4855, 0.3541, 0.4589, 0.35, 0.4615, 0.3419, 0.4814, 0.3684, 0.4684, 0.3897, 0.4467, 0.3857, 0.4526, 0.3675, 0.7392, 0.2649, 0.7486, 0.2646, 0.7418, 0.2773, 0.7339, 0.2821, 0.9694, 0.7718, 0.9815, 0.7727, 0.9757, 0.7884, 0.9693, 0.7889, 0.7414, 0.3058, 0.7519, 0.2971, 0.7549, 0.3033, 0.7445, 0.3229, 0.7339, 0.2821, 0.7418, 0.2773, 0.7459, 0.2835, 0.7378, 0.2912, 0.9513, 0.7689, 0.959, 0.77, 0.9557, 0.7854, 0.949, 0.7829, 0.9563, 0.6968, 0.9672, 0.6964, 0.9616, 0.7555, 0.9525, 0.7557, 0.9772, 0.6965, 0.9954, 0.7027, 0.9875, 0.7586, 0.9695, 0.7559, 0.7464, 0.1897, 0.7676, 0.1936, 0.7543, 0.252, 0.7427, 0.2485, 0.7229, 0.5953, 0.7338, 0.5984, 0.7218, 0.6452, 0.7117, 0.642, 0.7081, 0.6601, 0.717, 0.6627, 0.7113, 0.6831, 0.705, 0.6814, 0.7404, 0.4896, 0.7573, 0.4944, 0.7452, 0.5494, 0.7296, 0.5461, 0.7534, 0.05407, 0.7843, 0.05879, 0.7774, 0.1357, 0.7489, 0.1313, 0.9773, 0.5773, 0.9994, 0.5919, 0.9994, 0.6481, 0.9841, 0.6389, 0.9658, 0.5636, 0.9713, 0.5697, 0.9736, 0.639, 0.9621, 0.6395, 0.7094, 0.05098, 0.7237, 0.05182, 0.7272, 0.1282, 0.7117, 0.1239, 0.6845, 0.4735, 0.7234, 0.485, 0.7125, 0.5426, 0.6739, 0.5285, 0.6807, 0.6499, 0.6936, 0.6551, 0.6901, 0.6746, 0.6806, 0.6685, 0.676, 0.5807, 0.7059, 0.5905, 0.6968, 0.6375, 0.6797, 0.633, 0.7137, 0.1856, 0.7296, 0.1874, 0.7328, 0.2471, 0.7191, 0.2476, 0.717, 0.2885, 0.7274, 0.2838, 0.7279, 0.2973, 0.716, 0.3031, 0.716, 0.3157, 0.7294, 0.3104, 0.7343, 0.3275, 0.7188, 0.3325, 0.7185, 0.2666, 0.7309, 0.2652, 0.7274, 0.2838, 0.717, 0.2885, 0.716, 0.3031, 0.7279, 0.2973, 0.7294, 0.3104, 0.716, 0.3157, 0.9713, 0.5697, 0.9773, 0.5773, 0.9841, 0.6389, 0.9736, 0.639, 0.9672, 0.6964, 0.9772, 0.6965, 0.9695, 0.7559, 0.9616, 0.7555, 0.7378, 0.2912, 0.7459, 0.2835, 0.7519, 0.2971, 0.7414, 0.3058, 0.959, 0.77, 0.9694, 0.7718, 0.9693, 0.7889, 0.9557, 0.7854, 0.7279, 0.2973, 0.7378, 0.2912, 0.7414, 0.3058, 0.7294, 0.3104, 0.6519, 0.5712, 0.676, 0.5807, 0.6797, 0.633, 0.6579, 0.6288, 0.6576, 0.6448, 0.6807, 0.6499, 0.6806, 0.6685, 0.6591, 0.6624, 0.6657, 0.4596, 0.6845, 0.4735, 0.6739, 0.5285, 0.6519, 0.5157, 0.7237, 0.05182, 0.7534, 0.05407, 0.7489, 0.1313, 0.7272, 0.1282, 0.7296, 0.1874, 0.7464, 0.1897, 0.7427, 0.2485, 0.7328, 0.2471, 0.7274, 0.2838, 0.7339, 0.2821, 0.7378, 0.2912, 0.7279, 0.2973, 0.7294, 0.3104, 0.7414, 0.3058, 0.7445, 0.3229, 0.7343, 0.3275, 0.7309, 0.2652, 0.7392, 0.2649, 0.7339, 0.2821, 0.7274, 0.2838, 0.7083, 0.3062, 0.716, 0.3031, 0.716, 0.3157, 0.7101, 0.319, 0.7047, 0.268, 0.7185, 0.2666, 0.717, 0.2885, 0.7066, 0.2911, 0.7101, 0.319, 0.716, 0.3157, 0.7188, 0.3325, 0.7124, 0.334, 0.7066, 0.2911, 0.717, 0.2885, 0.716, 0.3031, 0.7083, 0.3062, 0.7004, 0.184, 0.7137, 0.1856, 0.7191, 0.2476, 0.7034, 0.2489, 0.6951, 0.05012, 0.7094, 0.05098, 0.7117, 0.1239, 0.6979, 0.1196, 0.7234, 0.485, 0.7404, 0.4896, 0.7296, 0.5461, 0.7125, 0.5426, 0.6936, 0.6551, 0.7081, 0.6601, 0.705, 0.6814, 0.6901, 0.6746, 0.7059, 0.5905, 0.7229, 0.5953, 0.7117, 0.642, 0.6968, 0.6375, 0.6968, 0.6375, 0.7117, 0.642, 0.7081, 0.6601, 0.6936, 0.6551, 0.7034, 0.2489, 0.7191, 0.2476, 0.7185, 0.2666, 0.7047, 0.268, 0.7328, 0.2471, 0.7427, 0.2485, 0.7392, 0.2649, 0.7309, 0.2652, 0.6579, 0.6288, 0.6797, 0.633, 0.6807, 0.6499, 0.6576, 0.6448, 0.9616, 0.7555, 0.9695, 0.7559, 0.9694, 0.7718, 0.959, 0.77, 0.7191, 0.2476, 0.7328, 0.2471, 0.7309, 0.2652, 0.7185, 0.2666, 0.6797, 0.633, 0.6968, 0.6375, 0.6936, 0.6551, 0.6807, 0.6499, 0.7117, 0.642, 0.7218, 0.6452, 0.717, 0.6627, 0.7081, 0.6601, 0.9525, 0.7557, 0.9616, 0.7555, 0.959, 0.77, 0.9513, 0.7689, 0.9695, 0.7559, 0.9875, 0.7586, 0.9815, 0.7727, 0.9694, 0.7718, 0.7427, 0.2485, 0.7543, 0.252, 0.7486, 0.2646, 0.7392, 0.2649, 0.7125, 0.5426, 0.7296, 0.5461, 0.7229, 0.5953, 0.7059, 0.5905, 0.6979, 0.1196, 0.7117, 0.1239, 0.7137, 0.1856, 0.7004, 0.184, 0.7272, 0.1282, 0.7489, 0.1313, 0.7464, 0.1897, 0.7296, 0.1874, 0.6519, 0.5157, 0.6739, 0.5285, 0.676, 0.5807, 0.6519, 0.5712, 0.9736, 0.639, 0.9841, 0.6389, 0.9772, 0.6965, 0.9672, 0.6964, 0.7117, 0.1239, 0.7272, 0.1282, 0.7296, 0.1874, 0.7137, 0.1856, 0.6739, 0.5285, 0.7125, 0.5426, 0.7059, 0.5905, 0.676, 0.5807, 0.7296, 0.5461, 0.7452, 0.5494, 0.7338, 0.5984, 0.7229, 0.5953, 0.7489, 0.1313, 0.7774, 0.1357, 0.7676, 0.1936, 0.7464, 0.1897, 0.9841, 0.6389, 0.9994, 0.6481, 0.9954, 0.7027, 0.9772, 0.6965, 0.9621, 0.6395, 0.9736, 0.639, 0.9672, 0.6964, 0.9563, 0.6968, 0.08358, 0.7048, 0.05594, 0.6864, 0.06528, 0.6764, 0.09073, 0.6925, 0.9014, 0.6324, 0.916, 0.626, 0.8946, 0.6491, 0.09878, 0.668, 0.09073, 0.6925, 0.06528, 0.6764, 0.04565, 0.6496, 0.8669, 0.6375, 0.9014, 0.6324, 0.8946, 0.6491, 0.8654, 0.6634, 0.8689, 0.4808, 0.8986, 0.4719, 0.9104, 0.4887, 0.88, 0.5033, 0.05594, 0.6864, 0.03168, 0.6609, 0.04565, 0.6496, 0.06528, 0.6764, 0.4289, 0.185, 0.444, 0.1583, 0.4654, 0.1728, 0.468, 0.185, 0.6825, 0.7535, 0.7437, 0.7113, 0.713, 0.7779, 0.713, 0.7779, 0.7437, 0.7113, 0.7939, 0.7345, 0.7785, 0.7677, 0.8695, 0.564, 0.9065, 0.564, 0.9045, 0.6131, 0.8685, 0.6155, 0.08993, 0.6043, 0.09878, 0.668, 0.04565, 0.6496, 0.03574, 0.6202, 0.5505, 0.4478, 0.5283, 0.4383, 0.5343, 0.4258, 0.5706, 0.4289, 0.1749, 0.6054, 0.1798, 0.6814, 0.1453, 0.6785, 0.1478, 0.6044, 0.9221, 0.4963, 0.9263, 0.4889, 0.9574, 0.49, 0.9485, 0.5133, 0.1798, 0.6814, 0.1727, 0.7252, 0.1312, 0.7142, 0.1453, 0.6785, 0.1453, 0.6785, 0.1312, 0.7142, 0.09073, 0.6925, 0.09878, 0.668, 0.6811, 0.707, 0.7147, 0.6907, 0.7497, 0.6878, 0.7437, 0.7113, 0.7437, 0.7113, 0.7497, 0.6878, 0.8007, 0.6878, 0.7939, 0.7345, 0.9065, 0.564, 0.948, 0.5636, 0.9336, 0.5999, 0.9045, 0.6131, 0.9283, 0.4722, 0.959, 0.4754, 0.9574, 0.49, 0.9263, 0.4889, 0.1714, 0.7388, 0.1271, 0.7273, 0.1312, 0.7142, 0.1727, 0.7252, 0.1271, 0.7273, 0.08358, 0.7048, 0.09073, 0.6925, 0.1312, 0.7142, 0.1232, 0.7391, 0.0772, 0.7158, 0.08358, 0.7048, 0.1271, 0.7273, 0.17, 0.751, 0.1232, 0.7391, 0.1271, 0.7273, 0.1714, 0.7388, 0.9287, 0.4596, 0.9606, 0.4628, 0.959, 0.4754, 0.9283, 0.4722, 0.444, 0.1583, 0.4289, 0.185, 0.3897, 0.185, 0.3897, 0.15, 0.04756, 0.6956, 0.02164, 0.6684, 0.03168, 0.6609, 0.05594, 0.6864, 0.8648, 0.4651, 0.8972, 0.4596, 0.8986, 0.4719, 0.8689, 0.4808, 0.0772, 0.7158, 0.04756, 0.6956, 0.05594, 0.6864, 0.08358, 0.7048, 0.9104, 0.4887, 0.8986, 0.4719, 0.9283, 0.4722, 0.9263, 0.4889, 0.2193, 0.7526, 0.17, 0.751, 0.1714, 0.7388, 0.2192, 0.7401, 0.2192, 0.7401, 0.1714, 0.7388, 0.1727, 0.7252, 0.2221, 0.725, 0.7939, 0.7345, 0.8007, 0.6878, 0.8472, 0.7015, 0.8402, 0.7559, 0.2271, 0.6894, 0.2221, 0.725, 0.1727, 0.7252, 0.1798, 0.6814, 0.7785, 0.7677, 0.7939, 0.7345, 0.8402, 0.7559, 0.8249, 0.7891, 0.8851, 0.5252, 0.88, 0.5033, 0.9104, 0.4887, 0.904, 0.5275, 0.9141, 0.5296, 0.9221, 0.4963, 0.9485, 0.5133, 0.9309, 0.5384, 0.2426, 0.6617, 0.2271, 0.6894, 0.1798, 0.6814, 0.2252, 0.6435, 0.1478, 0.6044, 0.1453, 0.6785, 0.09878, 0.668, 0.08993, 0.6043, 0.2252, 0.6435, 0.1798, 0.6814, 0.1749, 0.6054, 0.2092, 0.6057, 0.2544, 0.6384, 0.2426, 0.6617, 0.2252, 0.6435, 0.2443, 0.6319, 0.9068, 0.5513, 0.9141, 0.5296, 0.9309, 0.5384, 0.9138, 0.5523, 0.8854, 0.5511, 0.8851, 0.5252, 0.904, 0.5275, 0.8998, 0.5503, 0.2443, 0.6319, 0.2252, 0.6435, 0.2092, 0.6057, 0.2292, 0.6043, 0.6124, 0.05848, 0.5829, 0.06991, 0.5855, 0.06008, 0.615, 0.04966, 0.6182, 0.03591, 0.5877, 0.0461, 0.5877, 0.03848, 0.6192, 0.02797, 0.6173, 0.01342, 0.5854, 0.02683, 0.5825, 0.01646, 0.6148, 0.000485, 0.5829, 0.06991, 0.5663, 0.08296, 0.5697, 0.06873, 0.5855, 0.06008, 0.8325, 0.6179, 0.8685, 0.6155, 0.8669, 0.6375, 0.8325, 0.6426, 0.5877, 0.0461, 0.5855, 0.06008, 0.5697, 0.06873, 0.5702, 0.05896, 0.3287, 0.1921, 0.3205, 0.1879, 0.3339, 0.1917, 0.3356, 0.1925, 0.5877, 0.03848, 0.5721, 0.04113, 0.5663, 0.02683, 0.5854, 0.02683, 0.5706, 0.4289, 0.5343, 0.4258, 0.5492, 0.4126, 0.5795, 0.4189, 0.9138, 0.5523, 0.9309, 0.5384, 0.9462, 0.5477, 0.9251, 0.5626, 0.9309, 0.5384, 0.9485, 0.5133, 0.9706, 0.5278, 0.9462, 0.5477, 0.9485, 0.5133, 0.9574, 0.49, 0.9896, 0.4972, 0.9706, 0.5278, 0.959, 0.4754, 0.9968, 0.4836, 0.9896, 0.4972, 0.9574, 0.49, 0.9606, 0.4628, 0.9995, 0.471, 0.9968, 0.4836, 0.959, 0.4754, 0.8402, 0.7559, 0.8472, 0.7015, 0.8867, 0.7308, 0.8697, 0.7687, 0.8249, 0.7891, 0.8402, 0.7559, 0.8697, 0.7687, 0.8542, 0.8023, 0.5343, 0.4258, 0.5101, 0.4233, 0.5286, 0.4126, 0.5492, 0.4126, 0.3811, 0.305, 0.3728, 0.296, 0.4111, 0.3094, 0.4222, 0.3188, 0.5892, 0.3146, 0.5859, 0.306, 0.6222, 0.2951, 0.6174, 0.3024, 0.4222, 0.3188, 0.4111, 0.3094, 0.4523, 0.3164, 0.4582, 0.3296, 0.5527, 0.3233, 0.5501, 0.3087, 0.5859, 0.306, 0.5892, 0.3146, 0.03799, 0.2255, 0.04449, 0.2432, 0.0009005, 0.265, 0.000485, 0.2467, 0.5123, 0.3345, 0.5077, 0.3147, 0.5501, 0.3087, 0.5527, 0.3233, 0.6051, 0.1134, 0.6098, 0.1109, 0.6055, 0.1237, 0.6015, 0.1242, 0.3562, 0.1898, 0.3561, 0.1889, 0.3688, 0.186, 0.369, 0.1874, 0.3356, 0.1925, 0.3339, 0.1917, 0.3418, 0.1921, 0.3425, 0.193, 0.314, 0.1893, 0.3115, 0.186, 0.3205, 0.1879, 0.3287, 0.1921, 0.5283, 0.4383, 0.4887, 0.4312, 0.5101, 0.4233, 0.5343, 0.4258, 0.1551, 0.201, 0.1459, 0.2194, 0.08279, 0.2285, 0.09636, 0.2092, 0.5017, 0.1552, 0.505, 0.1627, 0.4747, 0.1608, 0.4689, 0.15, 0.09636, 0.2092, 0.08279, 0.2285, 0.04449, 0.2432, 0.03799, 0.2255, 0.6015, 0.08402, 0.602, 0.08393, 0.6098, 0.1109, 0.6051, 0.1134, 0.3281, 0.327, 0.3253, 0.3166, 0.3728, 0.296, 0.3811, 0.305, 0.4582, 0.3296, 0.4523, 0.3164, 0.5077, 0.3147, 0.5123, 0.3345, 0.6174, 0.3024, 0.6222, 0.2951, 0.6319, 0.2956, 0.6364, 0.3078, 0.2813, 0.3315, 0.2806, 0.3207, 0.3253, 0.3166, 0.3281, 0.327, 0.1929, 0.2119, 0.1973, 0.2235, 0.1459, 0.2194, 0.1551, 0.201, 0.5505, 0.15, 0.5599, 0.16, 0.5296, 0.1628, 0.5265, 0.1511, 0.5265, 0.1511, 0.5296, 0.1628, 0.505, 0.1627, 0.5017, 0.1552, 0.2592, 0.2985, 0.2772, 0.3075, 0.2806, 0.3207, 0.2573, 0.318, 0.3474, 0.2862, 0.3728, 0.296, 0.3253, 0.3166, 0.308, 0.3062, 0.3761, 0.248, 0.4072, 0.2516, 0.3728, 0.296, 0.3474, 0.2862, 0.0506, 0.3156, 0.06634, 0.2825, 0.1039, 0.3435, 0.08339, 0.372, 0.4104, 0.201, 0.447, 0.201, 0.4072, 0.2516, 0.3761, 0.248, 0.3148, 0.2359, 0.3413, 0.2384, 0.3255, 0.2633, 0.3034, 0.252, 0.000485, 0.2992, 0.0009005, 0.265, 0.06634, 0.2825, 0.0506, 0.3156, 0.02366, 0.4081, 0.03672, 0.3703, 0.05765, 0.4109, 0.04143, 0.4389, 0.3034, 0.252, 0.3255, 0.2633, 0.2819, 0.2841, 0.2744, 0.2697, 0.06634, 0.2825, 0.0941, 0.2521, 0.1373, 0.3248, 0.1039, 0.3435, 0.3728, 0.296, 0.4072, 0.2516, 0.4465, 0.2661, 0.4111, 0.3094, 0.4072, 0.2516, 0.447, 0.201, 0.4841, 0.2179, 0.4465, 0.2661, 0.004734, 0.388, 0.003819, 0.3588, 0.03672, 0.3703, 0.02366, 0.4081, 0.328, 0.2121, 0.3616, 0.2069, 0.3413, 0.2384, 0.3148, 0.2359, 0.1811, 0.2322, 0.2331, 0.2358, 0.233, 0.2763, 0.1972, 0.2962, 0.5238, 0.279, 0.5732, 0.2798, 0.5501, 0.3087, 0.5077, 0.3147, 0.0009005, 0.265, 0.04449, 0.2432, 0.0941, 0.2521, 0.06634, 0.2825, 0.5504, 0.2423, 0.5929, 0.2559, 0.5732, 0.2798, 0.5238, 0.279, 0.5096, 0.2282, 0.5504, 0.2423, 0.5238, 0.279, 0.4752, 0.2735, 0.1459, 0.2194, 0.1973, 0.2235, 0.2331, 0.2358, 0.1811, 0.2322, 0.4752, 0.2735, 0.5238, 0.279, 0.5077, 0.3147, 0.4523, 0.3164, 0.1318, 0.2388, 0.1811, 0.2322, 0.1972, 0.2962, 0.1615, 0.3149, 0.08279, 0.2285, 0.1459, 0.2194, 0.1811, 0.2322, 0.1318, 0.2388, 0.575, 0.2824, 0.6222, 0.2951, 0.5859, 0.306, 0.5501, 0.3087, 0.5929, 0.2559, 0.6291, 0.2729, 0.6247, 0.2817, 0.5732, 0.2798, 0.5123, 0.1677, 0.5296, 0.1628, 0.5599, 0.16, 0.5439, 0.1978, 0.0941, 0.2521, 0.1318, 0.2388, 0.1615, 0.3149, 0.1373, 0.3248, 0.4465, 0.2661, 0.4752, 0.2735, 0.4523, 0.3164, 0.4111, 0.3094, 0.4747, 0.1608, 0.505, 0.1627, 0.5296, 0.1628, 0.5123, 0.1677, 0.4841, 0.2179, 0.5096, 0.2282, 0.4752, 0.2735, 0.4465, 0.2661, 0.2744, 0.2697, 0.2819, 0.2841, 0.2457, 0.2813, 0.2513, 0.2694, 0.308, 0.3062, 0.3253, 0.3166, 0.2806, 0.3207, 0.2772, 0.3075, 0.2566, 0.3286, 0.2573, 0.318, 0.2806, 0.3207, 0.2813, 0.3315, 0.3425, 0.193, 0.3418, 0.1921, 0.3561, 0.1889, 0.3562, 0.1898, 0.8095, 0.8224, 0.8249, 0.7891, 0.8542, 0.8023, 0.8387, 0.8359, 0.6192, 0.02797, 0.5877, 0.03848, 0.5854, 0.02683, 0.6173, 0.01342, 0.8722, 0.5524, 0.8605, 0.5354, 0.8851, 0.5252, 0.8854, 0.5511, 0.8605, 0.5354, 0.8502, 0.5174, 0.88, 0.5033, 0.8851, 0.5252, 0.7631, 0.801, 0.7785, 0.7677, 0.8249, 0.7891, 0.8095, 0.8224, 0.8325, 0.476, 0.8648, 0.4651, 0.8689, 0.4808, 0.8397, 0.4956, 0.02164, 0.6684, 0.000485, 0.6378, 0.01144, 0.6313, 0.03168, 0.6609, 0.8325, 0.564, 0.8695, 0.564, 0.8685, 0.6155, 0.8325, 0.6179, 0.713, 0.7779, 0.7785, 0.7677, 0.7631, 0.801, 0.6519, 0.7291, 0.6811, 0.707, 0.7437, 0.7113, 0.6825, 0.7535, 0.03168, 0.6609, 0.01144, 0.6313, 0.03574, 0.6202, 0.04565, 0.6496, 0.8397, 0.4956, 0.8689, 0.4808, 0.88, 0.5033, 0.8502, 0.5174, 0.8325, 0.6426, 0.8669, 0.6375, 0.8654, 0.6634, 0.8325, 0.6673, 0.04449, 0.2432, 0.08279, 0.2285, 0.1318, 0.2388, 0.0941, 0.2521, 0.2899, 0.2967, 0.308, 0.3062, 0.2772, 0.3075, 0.2592, 0.2985, 0.002101, 0.3291, 0.000485, 0.2992, 0.0506, 0.3156, 0.04365, 0.3428, 0.386, 0.2039, 0.4104, 0.201, 0.3761, 0.248, 0.3586, 0.2431, 0.04365, 0.3428, 0.0506, 0.3156, 0.08339, 0.372, 0.07042, 0.3915, 0.3586, 0.2431, 0.3761, 0.248, 0.3474, 0.2862, 0.3366, 0.2748, 0.3366, 0.2748, 0.3474, 0.2862, 0.308, 0.3062, 0.2899, 0.2967, 0.3255, 0.2633, 0.3366, 0.2748, 0.2899, 0.2967, 0.2819, 0.2841, 0.3413, 0.2384, 0.3586, 0.2431, 0.3366, 0.2748, 0.3255, 0.2633, 0.03672, 0.3703, 0.04365, 0.3428, 0.07042, 0.3915, 0.05765, 0.4109, 0.3616, 0.2069, 0.386, 0.2039, 0.3586, 0.2431, 0.3413, 0.2384, 0.003819, 0.3588, 0.002101, 0.3291, 0.04365, 0.3428, 0.03672, 0.3703, 0.2819, 0.2841, 0.2899, 0.2967, 0.2592, 0.2985, 0.2457, 0.2813, 0.234, 0.3216, 0.2366, 0.3078, 0.2573, 0.318, 0.2566, 0.3286, 0.2457, 0.2813, 0.2592, 0.2985, 0.2573, 0.318, 0.2366, 0.3078, 0.615, 0.04966, 0.5855, 0.06008, 0.5877, 0.0461, 0.6182, 0.03591, 0.5854, 0.02683, 0.5663, 0.02683, 0.5825, 0.01646, 0.8998, 0.5503, 0.904, 0.5275, 0.9141, 0.5296, 0.9068, 0.5513, 0.904, 0.5275, 0.9104, 0.4887, 0.9221, 0.4963, 0.9141, 0.5296, 0.9104, 0.4887, 0.9263, 0.4889, 0.9221, 0.4963, 0.8685, 0.6155, 0.9045, 0.6131, 0.9014, 0.6324, 0.8669, 0.6375, 0.9045, 0.6131, 0.9336, 0.5999, 0.916, 0.626, 0.9014, 0.6324, 0.5877, 0.03848, 0.5877, 0.0461, 0.5702, 0.05896, 0.5721, 0.04113, 0.2786, 0.2491, 0.2744, 0.2697, 0.2513, 0.2694, 0.2633, 0.2469, 0.3054, 0.218, 0.328, 0.2121, 0.3148, 0.2359, 0.2993, 0.2312, 0.007513, 0.4228, 0.004734, 0.388, 0.02366, 0.4081, 0.01992, 0.4412, 0.2927, 0.2383, 0.3034, 0.252, 0.2744, 0.2697, 0.2786, 0.2491, 0.01992, 0.4412, 0.02366, 0.4081, 0.04143, 0.4389, 0.03143, 0.4587, 0.2993, 0.2312, 0.3148, 0.2359, 0.3034, 0.252, 0.2927, 0.2383, 0.8986, 0.4719, 0.8972, 0.4596, 0.9287, 0.4596, 0.9283, 0.4722, 0.5919, 0.4116, 0.5919, 0.4085, 0.6409, 0.4069, 0.6406, 0.4096, 0.6406, 0.4096, 0.6409, 0.4069, 0.6951, 0.3943, 0.6951, 0.3972, 0.5919, 0.4085, 0.5919, 0.3987, 0.6399, 0.3986, 0.6409, 0.4069, 0.6409, 0.4069, 0.6399, 0.3986, 0.6949, 0.3859, 0.6951, 0.3943, 0.8744, 0.8626, 0.9199, 0.8977, 0.9062, 0.9059, 0.8645, 0.8743, 0.8069, 0.8373, 0.83, 0.8455, 0.8242, 0.8588, 0.805, 0.847, 0.7616, 0.8369, 0.7842, 0.8387, 0.7841, 0.8483, 0.7633, 0.8466, 0.83, 0.8455, 0.8744, 0.8626, 0.8645, 0.8743, 0.8242, 0.8588, 0.7842, 0.8387, 0.8069, 0.8373, 0.805, 0.847, 0.7841, 0.8483, 0.6949, 0.8641, 0.7383, 0.8446, 0.7435, 0.8564, 0.7041, 0.874, 0.7383, 0.8446, 0.7616, 0.8369, 0.7633, 0.8466, 0.7435, 0.8564, 0.6519, 0.9025, 0.6949, 0.8641, 0.7041, 0.874, 0.6519, 0.9208])
me_cube_003.use_remesh_preserve_volume = False
me_cube_003.use_remesh_preserve_attributes = False
me_cube_003.use_mirror_vertex_groups = False
me_cube_003.update()
me_plane_002 = bpy.data.meshes.new('Plane.002')
me_plane_002.from_pydata([(-1.0, -1.0, 0.0), (1.0, -1.0, 0.0), (-1.0, 1.0, 0.0), (1.0, 1.0, 0.0)], [], [(0, 1, 3, 2)])
_uv = me_plane_002.uv_layers.new(name='UVMap')
_uv.uv.foreach_set('vector', [0.0, 0.0, 1.0, 0.0, 1.0, 1.0, 0.0, 1.0])
me_plane_002.use_remesh_preserve_volume = False
me_plane_002.use_remesh_preserve_attributes = False
me_plane_002.use_mirror_vertex_groups = False
me_plane_002.update()
me_plane_001 = bpy.data.meshes.new('Plane.001')
me_plane_001.from_pydata([(-1.0, -1.0, 0.0), (1.0, -1.0, 0.0), (-1.0, 1.0, 0.0), (1.0, 1.0, 0.0)], [], [(0, 1, 3, 2)])
_uv = me_plane_001.uv_layers.new(name='UVMap')
_uv.uv.foreach_set('vector', [0.0, 0.0, 1.0, 0.0, 1.0, 1.0, 0.0, 1.0])
me_plane_001.use_remesh_preserve_volume = False
me_plane_001.use_remesh_preserve_attributes = False
me_plane_001.use_mirror_vertex_groups = False
me_plane_001.update()
me_plane = bpy.data.meshes.new('Plane')
me_plane.from_pydata([(-1.0, -1.0, 0.0), (1.0, -1.0, 0.0), (-1.0, 1.0, 0.0), (1.0, 1.0, 0.0)], [], [(0, 1, 3, 2)])
_uv = me_plane.uv_layers.new(name='UVMap')
_uv.uv.foreach_set('vector', [0.0, 0.0, 1.0, 0.0, 1.0, 1.0, 0.0, 1.0])
me_plane.use_remesh_preserve_volume = False
me_plane.use_remesh_preserve_attributes = False
me_plane.use_mirror_vertex_groups = False
me_plane.update()

# ---- objects
ob_cube_000 = bpy.data.objects.new('Cube.000', me_cube_003)
ob_plane_002 = bpy.data.objects.new('Plane.002', me_plane_002)
ob_plane_001 = bpy.data.objects.new('Plane.001', me_plane_001)
ob_plane = bpy.data.objects.new('Plane', me_plane)

# ---- transforms, parenting, visibility, modifiers, constraints
ob_cube_000.location = (0.2077, -0.05468, 0.01719)
ob_cube_000.lineart.crease_threshold = 0.0
_m = ob_cube_000.modifiers.new('Auto Smooth', 'NODES')
_m.node_group = ng_auto_smooth
_gi = [s.identifier for s in ng_auto_smooth.interface.items_tree if s.item_type == 'SOCKET' and s.in_out == 'INPUT']
_m[_gi[1]] = 0.9687  # Angle
ob_plane_002.location = (3.372, 0.1817, 1.596)
ob_plane_002.rotation_euler = (1.571, -0.0, 5.07)
ob_plane_002.scale = (2.498, 1.617, 2.498)
ob_plane_002.lineart.crease_threshold = 0.0
ob_plane_001.location = (-3.746, 0.3582, 1.596)
ob_plane_001.rotation_euler = (1.571, -0.0, 1.047)
ob_plane_001.scale = (2.498, 1.617, 2.498)
ob_plane_001.lineart.crease_threshold = 0.0
ob_plane.location = (0.0, 2.521, 1.596)
ob_plane.rotation_euler = (1.571, -0.0, 0.0)
ob_plane.scale = (2.498, 1.617, 2.498)
ob_plane.lineart.crease_threshold = 0.0

# ---- collection membership
col_collection_1.objects.link(ob_cube_000)
col_collection_1.objects.link(ob_plane_002)
col_collection_1.objects.link(ob_plane_001)
col_collection_1.objects.link(ob_plane)

# ---- scene / render settings (as saved in the file)
scene.frame_start = 1; scene.frame_end = 250; scene.frame_set(0)
scene.render.engine = 'BLENDER_EEVEE_NEXT'
scene.render.resolution_percentage = 50
scene.render.dither_intensity = 0.0
scene.cycles.use_denoising = False
scene.cycles.samples = 128
scene.cycles.sampling_pattern = 'TABULATED_SOBOL'
scene.cycles.use_adaptive_sampling = False
scene.cycles.use_light_tree = False
scene.cycles.blur_glossy = 0.0
scene.cycles.sample_clamp_indirect = 0.0
scene.view_settings.view_transform = 'Standard'
bpy.context.view_layer.update()

# ---- added for rendering (the .blend has no active camera and no usable light): camera, sun
cam_auto = bpy.data.cameras.new('AutoCamera')
cam_auto.lens = 50.0
cam_auto.sensor_width = 36.0
cam_auto.clip_end = 1000.0
ob_auto_camera = bpy.data.objects.new('AutoCamera', cam_auto)
scene.collection.objects.link(ob_auto_camera)
ob_auto_camera.location = (9.66471, -11.8651, 9.62684)
ob_auto_camera.rotation_euler = (1.09748, -7.21219e-08, 0.694738)
scene.camera = ob_auto_camera
light_auto_sun = bpy.data.lights.new('AutoSun', 'SUN')
light_auto_sun.energy = 3.0
light_auto_sun.angle = 0.0523599
ob_auto_sun = bpy.data.objects.new('AutoSun', light_auto_sun)
scene.collection.objects.link(ob_auto_sun)
ob_auto_sun.rotation_euler = (0.872665, 0.174533, 0.523599)
bpy.context.view_layer.update()
